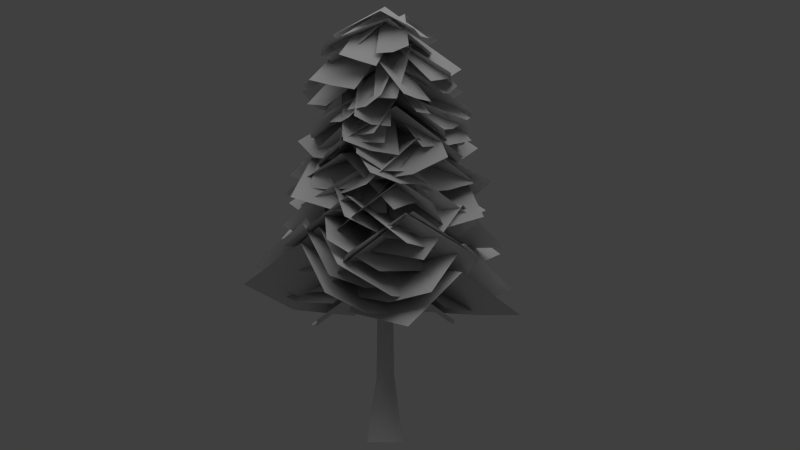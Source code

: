 # Source: fir_b.blend  (saved by Blender 2.72.0; exported with 4.5.12 LTS)
import bpy
from mathutils import Matrix  # noqa: F401  (used for matrix-valued properties, if any)

bpy.ops.wm.read_factory_settings(use_empty=True)
scene = bpy.context.scene
scene.name = 'Scene'

# ---- collections
col_collection_1 = bpy.data.collections.new('Collection 1'); scene.collection.children.link(col_collection_1)

# ---- materials (node trees are filled in below, after node groups)
mat_branch = bpy.data.materials.new('branch')
mat_branch.alpha_threshold = 0.0
mat_branch.use_transparent_shadow = False
mat_branch.diffuse_color = (0.7, 0.7, 0.7, 1.0)
mat_branch.specular_color = (0.0, 0.0, 0.0)
mat_branch.roughness = 0.5
mat_bark = bpy.data.materials.new('bark')
mat_bark.alpha_threshold = 0.0
mat_bark.use_transparent_shadow = False
mat_bark.diffuse_color = (0.7, 0.7, 0.7, 1.0)
mat_bark.specular_color = (0.0, 0.0, 0.0)
mat_bark.roughness = 0.5
mat_bark.line_color = (0.0, 0.0, 0.0, 1.0)

# ---- material node trees

# ---- world
world_world = bpy.data.worlds.new('World'); scene.world = world_world
world_world.color = (0.05088, 0.05088, 0.05088)
world_world.use_sun_shadow = False
world_world.sun_shadow_jitter_overblur = 0.0
world_world.cycles.sampling_method = 'MANUAL'
world_world.cycles.sample_map_resolution = 256

# ---- cameras
cam_camera_001 = bpy.data.cameras.new('Camera.001')
cam_camera_001.type = 'ORTHO'
cam_camera_001.clip_end = 100.0
cam_camera_001.lens = 35.0
cam_camera_001.sensor_width = 32.0
cam_camera_001.sensor_height = 18.0
cam_camera_001.ortho_scale = 35.0
cam_camera_001.display_size = 2.0
cam_camera_001.dof.focus_distance = 0.0
cam_camera_001.dof.aperture_fstop = 128.0
cam_camera = bpy.data.cameras.new('Camera')
cam_camera.type = 'ORTHO'
cam_camera.clip_end = 100.0
cam_camera.lens = 35.0
cam_camera.sensor_width = 32.0
cam_camera.sensor_height = 18.0
cam_camera.ortho_scale = 35.0
cam_camera.display_size = 2.0
cam_camera.dof.focus_distance = 0.0
cam_camera.dof.aperture_fstop = 128.0

# ---- lights
light_hemi = bpy.data.lights.new('Hemi', 'SUN')
light_hemi.transmission_factor = 0.0
light_hemi.angle = 1.571
light_hemi.energy = 1.0
light_hemi.shadow_buffer_clip_start = 0.5
light_hemi.shadow_soft_size = 1.0
light_hemi.shadow_cascade_max_distance = 1000.0
light_hemi.cycles.use_multiple_importance_sampling = False

# ---- meshes
me_fir = bpy.data.meshes.new('fir')
me_fir.from_pydata([(0.0, -0.2365, 11.69), (0.1673, -0.1673, 11.69), (0.2365, 0.0, 11.69), (0.1673, 0.1673, 11.69), (0.0, 0.2365, 11.69), (-0.1673, 0.1673, 11.69), (0.0, -2.384e-06, 17.35), (-0.2365, 0.0, 11.69), (-0.1673, -0.1673, 11.69), (0.0, -0.3098, 6.767), (0.2191, -0.2191, 6.767), (0.3098, 0.0, 6.767), (0.2191, 0.2191, 6.767), (0.0, 0.3098, 6.767), (-0.2191, 0.2191, 6.767), (-0.3098, 0.0, 6.767), (-0.2191, -0.2191, 6.767), (0.0, -0.3852, 1.296), (0.2724, -0.2724, 1.221), (0.3852, 0.0, 1.015), (0.2724, 0.2724, 1.074), (0.0, 0.3852, 1.133), (-0.2724, 0.2724, 1.278), (-0.3852, 0.0, 1.088), (-0.2724, -0.2724, 1.142), (0.0672, -0.7638, -1.671), (0.6406, -0.523, -1.671), (0.7358, 0.0056, -1.671), (0.5062, 0.6126, -1.671), (-0.0728, 0.8254, -1.671), (-0.5566, 0.5062, -1.671), (-0.775, -0.0224, -1.671), (-0.5622, -0.6686, -1.671), (0.0, 3.0, 3.68), (0.1876, 5.265e-08, 5.815), (2.483, 0.02515, 5.609), (2.282, 2.996, 3.435), (0.0, -3.0, 3.68), (2.579, -2.996, 3.498), (4.772, 0.2853, 5.698), (4.562, 3.226, 3.485), (5.151, -2.743, 3.629), (-2.688, -1.332, 3.86), (0.06746, -0.1361, 5.998), (-0.9911, 1.99, 6.14), (-3.76, 0.8595, 3.984), (2.688, 1.332, 3.86), (1.354, 3.994, 4.122), (-2.368, 3.707, 7.048), (-5.157, 2.643, 4.884), (-0.3356, 6.196, 5.242), (2.488, -1.677, 4.04), (-0.1317, -0.1954, 6.17), (-1.544, -2.09, 5.904), (0.7672, -4.134, 3.887), (-2.488, 1.677, 4.04), (-3.506, 0.07078, 3.651), (-3.573, -3.365, 5.778), (-1.669, -5.901, 3.898), (-5.094, -1.001, 3.393), (1.478, 2.611, 4.221), (0.1341, -0.07589, 6.358), (1.859, -1.097, 6.137), (3.422, 1.489, 4.025), (-1.478, -2.611, 4.221), (1.058, -4.025, 4.045), (3.566, -1.563, 7.102), (5.345, 0.9532, 5.078), (3.573, -4.775, 5.292), (-1.948, 2.281, 4.401), (-0.02114, -0.01806, 6.543), (1.586, 1.328, 6.557), (0.008565, 3.941, 4.488), (1.948, -2.281, 4.401), (3.549, -0.9025, 4.374), (3.346, 2.354, 7.059), (2.134, 5.244, 5.117), (5.308, 0.1599, 4.84), (-1.929, -2.297, 4.581), (0.04732, -0.03974, 6.723), (-1.6, 1.288, 6.725), (-4.272, -0.2787, 4.725), (1.929, 2.297, 4.581), (0.2715, 3.638, 4.588), (-2.47, 2.911, 7.768), (-5.671, 2.097, 6.131), (-0.605, 5.273, 5.639), (2.462, -1.714, 4.761), (-0.1567, -0.225, 6.886), (-1.318, -1.889, 6.596), (1.071, -3.71, 4.459), (-2.462, 1.714, 4.761), (-3.787, -0.1892, 4.45), (-2.533, -3.484, 7.023), (-0.3769, -5.629, 4.94), (-5.17, -2.02, 4.902), (-1.649, 2.506, 4.941), (0.1797, 0.1182, 7.073), (2.33, 1.375, 6.818), (0.9004, 4.126, 4.823), (1.649, -2.506, 4.941), (3.28, -1.376, 4.555), (4.793, 1.851, 6.528), (3.822, 4.885, 4.672), (5.207, -0.9288, 4.143), (-2.793, -1.095, 5.121), (0.01144, -0.02921, 7.264), (-0.7937, 1.977, 7.274), (-3.535, 0.8632, 5.074), (2.793, 1.095, 5.121), (1.737, 3.723, 5.24), (-2.072, 3.608, 7.906), (-4.746, 2.463, 5.641), (0.1387, 5.92, 6.073), (0.5862, -2.942, 5.301), (-0.06434, -0.01282, 7.443), (-1.926, -0.3532, 7.295), (-1.686, -3.388, 5.216), (-0.5862, 2.942, 5.301), (-3.238, 2.407, 5.233), (-3.401, -0.885, 8.365), (-3.528, -4.044, 6.468), (-5.432, 1.645, 6.613), (0.7599, 2.902, 5.482), (-0.1092, 0.02858, 7.622), (1.911, -0.5001, 7.701), (2.619, 2.367, 5.494), (-0.7599, -2.902, 5.482), (2.12, -3.608, 5.728), (3.828, -0.1953, 8.492), (4.392, 2.633, 6.195), (4.876, -3.314, 6.828), (-2.398, 1.803, 5.662), (-0.03959, -0.05265, 7.804), (1.011, 1.338, 7.828), (-0.9178, 3.738, 5.799), (2.398, -1.803, 5.662), (3.437, -0.3878, 5.653), (2.307, 2.325, 8.459), (0.8513, 5.192, 6.654), (4.727, 0.6286, 6.254), (-2.285, -1.944, 5.842), (-0.03365, 0.03955, 7.984), (-1.224, 1.319, 7.852), (-4.102, 0.2554, 5.808), (2.285, 1.944, 5.842), (1.047, 3.335, 5.762), (-1.679, 2.684, 8.841), (-4.983, 2.569, 7.208), (0.5738, 4.803, 6.834), (0.8567, -2.875, 6.022), (-0.2163, -0.06446, 8.153), (-2.055, -0.6126, 7.914), (-1.308, -3.52, 5.773), (-0.8567, 2.875, 6.022), (-3.121, 2.2, 5.782), (-3.814, -1.214, 8.447), (-3.388, -4.222, 6.359), (-5.296, 1.467, 6.395), (1.764, 2.427, 6.202), (0.164, -0.1192, 8.335), (1.677, -1.219, 8.125), (3.569, 1.114, 5.987), (-1.764, -2.427, 6.202), (0.06297, -3.755, 5.99), (3.155, -2.27, 8.631), (5.336, -0.1448, 6.552), (1.851, -5.029, 6.563), (-1.976, 2.257, 6.382), (0.1245, 0.1089, 8.519), (1.603, 1.386, 8.351), (-0.1877, 3.817, 6.236), (1.976, -2.257, 6.382), (3.524, -0.8969, 6.185), (3.199, 2.474, 8.693), (1.728, 5.168, 6.651), (5.196, 0.2733, 6.511), (-1.224, -2.739, 6.562), (0.2179, -0.0974, 8.692), (-1.651, 0.756, 8.922), (-3.141, -1.881, 6.82), (1.224, 2.739, 6.563), (-0.5795, 3.544, 6.761), (-3.485, 1.691, 9.119), (-5.023, -0.94, 7.045), (-2.349, 4.43, 6.927), (2.842, -0.9621, 6.743), (-0.02939, -0.08681, 8.884), (-0.7525, -1.88, 8.798), (2.036, -3.226, 6.797), (-2.842, 0.9621, 6.743), (-3.289, -0.4748, 6.521), (-1.981, -3.394, 8.709), (0.6496, -5.191, 6.853), (-4.186, -1.682, 6.301), (0.2192, 2.992, 6.923), (-0.07643, 0.0056, 9.064), (1.687, -0.05973, 9.118), (1.653, 2.839, 6.84), (-0.2192, -2.992, 6.923), (2.242, -3.124, 7.145), (3.334, 0.529, 9.45), (3.004, 3.278, 7.015), (4.572, -2.472, 7.703), (-2.279, -1.951, 7.103), (0.05155, -0.0602, 9.244), (-0.9671, 1.104, 9.257), (-3.791, -0.1477, 7.245), (2.279, 1.951, 7.103), (1.219, 3.151, 7.108), (-1.507, 2.381, 9.948), (-4.712, 1.794, 8.223), (0.6424, 4.469, 7.801), (0.7257, -2.911, 7.283), (0.1247, 0.0311, 9.422), (-1.42, -0.3358, 9.476), (-0.7827, -3.249, 7.309), (-0.7257, 2.911, 7.283), (-3.105, 2.28, 7.498), (-2.576, -1.166, 10.19), (-1.914, -4.047, 7.986), (-4.997, 1.071, 8.537), (2.972, 0.4066, 7.463), (-0.02506, 0.1832, 9.598), (0.219, -1.602, 9.744), (3.245, -1.584, 7.638), (-2.972, -0.4066, 7.463), (-2.7, -2.394, 7.637), (0.4518, -3.32, 10.25), (3.505, -3.504, 8.195), (-2.44, -4.311, 8.193), (-1.773, 2.42, 7.643), (0.1193, 0.08741, 9.781), (1.594, 1.241, 9.651), (-0.4453, 3.381, 7.448), (1.773, -2.42, 7.643), (3.453, -1.178, 7.581), (2.887, 2.6, 9.497), (0.7157, 4.536, 7.231), (4.943, 0.286, 7.494), (-0.615, -2.936, 7.824), (0.02288, -0.004795, 9.966), (-1.233, 0.245, 9.91), (-2.513, -2.536, 7.856), (0.615, 2.936, 7.824), (-1.06, 3.285, 7.831), (-2.258, 0.5617, 10.61), (-4.13, -2.055, 8.812), (-2.469, 3.709, 8.705), (1.884, 2.335, 8.004), (0.04621, -0.03728, 10.15), (1.128, -0.8752, 10.09), (2.875, 1.509, 7.888), (-1.884, -2.335, 8.004), (-0.3343, -3.559, 8.029), (2.364, -1.395, 10.39), (4.027, 0.9852, 8.121), (1.401, -4.398, 8.483), (-1.318, 2.695, 8.184), (-0.06149, -0.03008, 10.33), (1.23, 0.6029, 10.35), (0.2249, 3.449, 8.229), (1.318, -2.695, 8.184), (2.952, -1.895, 8.252), (2.413, 1.244, 10.85), (1.652, 4.213, 8.803), (4.464, -1.086, 8.865), (-2.999, -0.06269, 8.364), (0.000458, -0.02197, 10.51), (-0.01911, 1.588, 10.5), (-3.033, 2.101, 8.442), (2.999, 0.06268, 8.364), (2.953, 1.705, 8.325), (0.2736, 3.106, 10.97), (-2.704, 4.155, 9.062), (3.222, 3.262, 8.759), (2.352, -1.863, 8.544), (0.1118, 0.1411, 10.68), (-0.71, -0.927, 10.75), (0.9143, -3.605, 8.808), (-2.352, 1.863, 8.544), (-3.093, 0.8542, 8.576), (-1.78, -1.473, 11.38), (-0.8457, -4.667, 9.79), (-4.079, 0.3449, 9.141), (-0.4887, 2.96, 8.724), (-0.07966, -0.01315, 10.87), (1.034, 0.1081, 10.82), (0.8016, 3.145, 8.746), (0.4887, -2.96, 8.724), (2.569, -2.588, 8.832), (1.802, 0.528, 11.52), (1.712, 3.646, 9.55), (4.182, -1.808, 9.944), (-2.414, -1.782, 8.904), (-0.01532, 0.02076, 11.05), (-1.01, 1.157, 11.03), (-2.985, -0.9321, 8.717), (2.414, 1.782, 8.904), (1.188, 3.367, 9.055), (-2.332, 1.926, 10.97), (-3.835, -0.3708, 8.504), (-0.444, 4.534, 9.17), (1.558, -2.564, 9.085), (0.1826, 0.1109, 11.22), (-1.035, -0.6417, 11.36), (0.2927, -3.332, 9.214), (-1.558, 2.564, 9.085), (-2.934, 1.726, 9.265), (-2.194, -1.439, 11.66), (-0.9147, -4.146, 9.504), (-4.248, 0.8415, 9.614), (2.424, 1.768, 9.265), (-0.152, 0.2084, 11.39), (0.5877, -0.8503, 11.54), (3.391, 0.429, 9.518), (-2.424, -1.768, 9.265), (-1.679, -2.777, 9.364), (1.138, -1.978, 11.89), (4.142, -0.9881, 9.998), (-1.117, -3.857, 9.661), (-2.581, 1.53, 9.445), (-0.07885, -0.133, 11.58), (0.5534, 1.076, 11.67), (-2.022, 2.377, 9.379), (2.581, -1.53, 9.445), (3.573, 0.2387, 9.731), (0.6892, 2.43, 11.93), (-1.884, 3.368, 9.464), (3.95, 2.196, 10.23), (-2.279, -1.95, 9.625), (-0.005421, 0.006333, 11.77), (-0.8225, 0.9695, 11.74), (-3.383, -0.6561, 9.644), (2.279, 1.95, 9.625), (1.334, 3.051, 9.593), (-1.506, 1.962, 12.12), (-4.332, 0.6708, 10.14), (0.5295, 4.185, 9.997), (2.963, -0.4707, 9.805), (0.04379, 0.2756, 11.93), (-0.1442, -0.9066, 12.06), (2.741, -1.838, 9.96), (-2.963, 0.4707, 9.805), (-3.225, -1.207, 10.06), (-0.1632, -1.974, 12.62), (2.7, -3.086, 10.58), (-3.286, -2.748, 10.81), (-1.174, 2.761, 9.985), (-0.05184, -0.02204, 12.13), (1.324, 0.459, 12.16), (0.7518, 3.526, 10.2), (1.174, -2.761, 9.985), (2.117, -2.307, 9.856), (2.794, 0.4171, 12.29), (2.808, 3.657, 10.53), (3.161, -2.289, 9.816), (-2.71, -1.287, 10.17), (0.0106, -0.02232, 12.31), (-0.3261, 0.6288, 12.23), (-3.347, 0.0663, 10.2), (2.71, 1.287, 10.17), (2.209, 2.331, 10.17), (-0.4926, 1.172, 12.7), (-3.751, 1.273, 10.98), (1.916, 3.241, 10.83), (0.2913, -2.986, 10.35), (0.3214, 0.03135, 12.46), (-0.9772, -0.1206, 12.66), (-0.977, -3.102, 10.49), (-0.2913, 2.986, 10.35), (-1.942, 2.818, 10.65), (-2.196, -0.4585, 13.05), (-2.172, -3.402, 10.83), (-3.501, 2.439, 11.18), (1.537, 2.576, 10.53), (-0.1971, 0.1176, 12.66), (0.9004, -0.5244, 12.78), (2.71, 1.874, 10.65), (-1.537, -2.576, 10.53), (-0.1875, -3.379, 10.72), (2.001, -1.054, 13.16), (3.888, 1.288, 11.03), (1.165, -4.056, 11.19), (-1.864, 2.351, 10.71), (-0.1251, -0.09918, 12.84), (0.4878, 0.3833, 12.83), (-0.8606, 3.146, 10.8), (1.864, -2.351, 10.71), (2.905, -1.525, 10.81), (0.9616, 0.7762, 13.31), (-0.0307, 3.83, 11.5), (3.77, -0.8127, 11.53), (-2.936, -0.6153, 10.89), (0.07744, -0.3696, 13.0), (-0.1839, 0.8227, 13.2), (-3.201, 0.6604, 11.09), (2.936, 0.6153, 10.89), (2.62, 2.11, 11.19), (-0.5365, 1.923, 13.65), (-3.56, 1.844, 11.54), (2.203, 3.501, 11.75), (1.636, -2.515, 11.07), (0.2517, 0.1637, 13.19), (-0.3604, -0.3095, 13.23), (0.125, -3.448, 11.36), (-1.636, 2.515, 11.07), (-2.286, 2.042, 11.14), (-0.9389, -0.3802, 13.73), (-1.337, -3.773, 12.34), (-2.893, 1.984, 11.69), (2.523, 1.623, 11.25), (-0.05264, 0.08182, 13.39), (0.5698, -0.8787, 13.44), (3.199, 0.5726, 11.3), (-2.523, -1.623, 11.25), (-1.822, -2.712, 11.31), (1.2, -1.816, 13.63), (3.883, -0.4541, 11.5), (-1.114, -3.776, 11.53), (-3.0, 0.0437, 11.43), (-0.003703, -0.2541, 13.55), (-0.01984, 0.821, 13.67), (-2.967, 1.008, 11.46), (3.0, -0.0437, 11.43), (3.004, 1.556, 11.69), (-0.3008, 1.818, 14.0), (-3.184, 1.908, 11.71), (2.682, 3.059, 12.22), (-0.7561, -2.903, 11.61), (0.02152, -0.005608, 13.75), (-0.6832, 0.1906, 13.71), (-1.688, -2.652, 11.59), (0.7561, 2.903, 11.61), (-0.6097, 3.25, 11.65), (-1.324, 0.2263, 14.06), (-2.551, -2.58, 12.01), (-1.888, 3.379, 12.24), (2.541, -1.595, 11.79), (0.1915, 0.3051, 13.9), (-0.4283, -0.5451, 14.07), (1.681, -2.899, 12.18), (-2.541, 1.595, 11.79), (-2.903, 0.9528, 11.79), (-1.284, -1.156, 14.32), (0.5192, -3.91, 12.66), (-3.469, 0.4999, 11.86), (2.079, 2.163, 11.97), (-0.1005, 0.09661, 14.11), (0.4878, -0.468, 14.12), (2.973, 1.303, 12.05), (-2.079, -2.163, 11.97), (-1.245, -2.964, 12.04), (0.9921, -0.9917, 14.49), (3.765, 0.4927, 12.57), (-0.5093, -3.718, 12.52), (-2.99, -0.239, 12.15), (0.02451, -0.3067, 14.27), (-0.03795, 0.4831, 14.35), (-3.047, 0.6292, 12.23), (2.99, 0.239, 12.15), (2.866, 1.633, 12.4), (-0.2682, 1.146, 14.74), (-3.278, 1.37, 12.62), (2.52, 2.857, 13.03), (1.716, -2.461, 12.33), (0.1594, 0.1112, 14.46), (-0.5841, -0.3766, 14.53), (0.629, -3.207, 12.51), (-1.716, 2.461, 12.33), (-2.413, 1.963, 12.35), (-1.379, -0.7056, 14.78), (-0.5206, -3.757, 12.9), (-3.165, 1.616, 12.54), (1.14, 2.775, 12.51), (-0.1447, 0.05944, 14.64), (0.798, -0.431, 14.72), (2.646, 2.105, 12.78), (-1.14, -2.775, 12.51), (-0.5182, -2.979, 12.4), (1.515, -1.234, 14.85), (3.875, 1.023, 13.13), (-0.05826, -3.438, 12.35), (-2.25, -1.984, 12.69), (0.2305, -0.2615, 14.8), (-0.152, 0.2078, 14.85), (-2.772, -1.374, 12.79), (2.25, 1.984, 12.69), (1.366, 2.969, 12.93), (-0.5429, 0.4671, 15.23), (-3.302, -1.001, 13.28), (0.4692, 3.649, 13.67), (2.489, -1.675, 12.87), (0.1886, 0.2804, 14.98), (-0.1663, -0.2533, 15.04), (1.867, -2.599, 13.05), (-2.489, 1.675, 12.87), (-3.042, 0.8512, 13.02), (-0.4844, -0.6686, 15.42), (1.292, -3.37, 13.65), (-3.551, 0.1712, 13.55), (-1.501, 2.598, 13.05), (-0.3974, -0.2296, 15.14), (0.4415, 0.3475, 15.36), (-0.8878, 2.919, 13.08), (1.501, -2.598, 13.05), (2.708, -1.867, 13.48), (1.098, 1.138, 15.59), (-0.4153, 3.42, 13.12), (3.703, -0.8695, 13.92), (-2.224, -2.013, 13.23), (0.3053, -0.3374, 15.32), (-0.3399, 0.3367, 15.52), (-2.807, -1.362, 13.37), (2.224, 2.013, 13.23), (1.44, 2.873, 13.53), (-1.046, 0.9191, 15.8), (-3.45, -0.7979, 13.59), (0.5864, 3.63, 13.91), (2.956, -0.5098, 13.41), (0.0612, 0.3549, 15.52), (-0.1634, -0.4833, 15.67), (2.701, -1.805, 13.76), (-2.956, 0.5098, 13.41), (-3.017, -0.02764, 13.38), (-0.627, -1.225, 15.84), (2.136, -2.987, 14.15), (-3.269, -0.5005, 13.37), (1.208, 2.255, 14.04), (-0.2041, 0.1256, 15.72), (0.199, -0.0821, 15.71), (2.313, 1.544, 14.23), (-1.572, -2.555, 13.59), (-1.103, -2.812, 13.61), (0.4039, -0.3729, 15.99), (3.09, 0.6957, 14.9), (-0.8458, -3.157, 13.93), (-2.682, 1.344, 13.77), (-0.1087, -0.2169, 15.9), (0.343, 0.6096, 16.0), (-2.157, 2.379, 13.95), (2.396, -1.18, 14.2), (2.767, -0.4286, 14.24), (0.8866, 1.373, 16.16), (-1.529, 3.344, 14.19), (3.225, 0.2669, 14.33), (-0.2287, -2.991, 13.95), (0.1929, -0.01475, 16.08), (-0.1916, 0.01371, 16.06), (-1.115, -2.924, 14.03), (0.2607, 2.347, 14.78), (-0.6056, 2.413, 14.86), (-0.4821, 0.03901, 16.31), (-1.868, -2.86, 14.5), (-1.341, 2.475, 15.33), (1.864, 1.669, 14.89), (-0.1404, 0.1585, 16.26), (0.2347, -0.2652, 16.29), (2.469, 0.9857, 14.98), (-2.246, -1.989, 14.13), (-1.618, -2.698, 14.23), (0.5703, -0.6311, 16.56), (3.026, 0.3734, 15.38), (-1.04, -3.334, 14.64), (-2.508, 0.4034, 14.79), (-0.03803, -0.4928, 16.39), (0.06675, 0.2391, 16.57), (-2.437, 1.228, 15.04), (2.453, -0.06596, 15.1), (2.486, 0.4779, 15.16), (0.2807, 0.9517, 16.74), (-2.254, 2.036, 15.3), (2.612, 1.008, 15.21), (-0.11, -2.098, 15.28), (0.3539, -0.05783, 16.6), (-0.3367, 0.003969, 16.71), (-0.796, -1.948, 15.26), (0.5621, 2.669, 15.07), (-0.6198, 2.836, 15.37), (-1.005, -0.1376, 16.91), (-1.471, -2.047, 15.35), (-1.776, 2.729, 15.79), (1.716, -0.4592, 15.42), (0.02294, 0.2014, 16.8), (-0.044, -0.3572, 16.83), (1.603, -1.435, 15.53), (-2.02, 0.4209, 15.35), (-2.104, -0.3365, 15.4), (-0.1594, -0.8573, 17.07), (1.426, -2.334, 15.91), (-2.244, -1.03, 15.69), (-1.683, 1.629, 15.36), (-0.3063, -0.2844, 17.01), (0.04365, -0.04591, 17.09), (-1.169, 2.027, 15.37), (0.9731, -1.59, 15.62), (1.782, -0.8817, 15.75), (0.2556, 0.2428, 17.12), (-0.9041, 2.46, 15.79), (2.338, -0.1346, 15.67), (-0.5632, -1.921, 16.0), (0.3849, -0.124, 17.1), (0.01608, 0.01471, 17.39), (-1.315, -1.541, 16.09), (1.446, 1.586, 15.63), (0.6503, 1.983, 15.77), (-0.5682, 0.2237, 17.21), (-2.032, -1.257, 16.43), (-0.1114, 2.289, 16.15)], [], [(11, 12, 3, 2), (0, 8, 16, 9), (12, 13, 4, 3), (9, 10, 1, 0), (14, 15, 7, 5), (13, 14, 5, 4), (15, 16, 8, 7), (10, 11, 2, 1), (9, 16, 24, 17), (17, 18, 10, 9), (18, 19, 11, 10), (22, 23, 15, 14), (20, 21, 13, 12), (19, 20, 12, 11), (23, 24, 16, 15), (21, 22, 14, 13), (27, 28, 20, 19), (31, 32, 24, 23), (29, 30, 22, 21), (17, 24, 32, 25), (25, 26, 18, 17), (26, 27, 19, 18), (30, 31, 23, 22), (28, 29, 21, 20), (33, 34, 35, 36), (34, 37, 38, 35), (36, 35, 39, 40), (35, 38, 41, 39), (42, 43, 44, 45), (43, 46, 47, 44), (45, 44, 48, 49), (44, 47, 50, 48), (51, 52, 53, 54), (52, 55, 56, 53), (54, 53, 57, 58), (53, 56, 59, 57), (60, 61, 62, 63), (61, 64, 65, 62), (63, 62, 66, 67), (62, 65, 68, 66), (69, 70, 71, 72), (70, 73, 74, 71), (72, 71, 75, 76), (71, 74, 77, 75), (78, 79, 80, 81), (79, 82, 83, 80), (81, 80, 84, 85), (80, 83, 86, 84), (87, 88, 89, 90), (88, 91, 92, 89), (90, 89, 93, 94), (89, 92, 95, 93), (96, 97, 98, 99), (97, 100, 101, 98), (99, 98, 102, 103), (98, 101, 104, 102), (105, 106, 107, 108), (106, 109, 110, 107), (108, 107, 111, 112), (107, 110, 113, 111), (114, 115, 116, 117), (115, 118, 119, 116), (117, 116, 120, 121), (116, 119, 122, 120), (123, 124, 125, 126), (124, 127, 128, 125), (126, 125, 129, 130), (125, 128, 131, 129), (132, 133, 134, 135), (133, 136, 137, 134), (135, 134, 138, 139), (134, 137, 140, 138), (141, 142, 143, 144), (142, 145, 146, 143), (144, 143, 147, 148), (143, 146, 149, 147), (150, 151, 152, 153), (151, 154, 155, 152), (153, 152, 156, 157), (152, 155, 158, 156), (159, 160, 161, 162), (160, 163, 164, 161), (162, 161, 165, 166), (161, 164, 167, 165), (168, 169, 170, 171), (169, 172, 173, 170), (171, 170, 174, 175), (170, 173, 176, 174), (177, 178, 179, 180), (178, 181, 182, 179), (180, 179, 183, 184), (179, 182, 185, 183), (186, 187, 188, 189), (187, 190, 191, 188), (189, 188, 192, 193), (188, 191, 194, 192), (195, 196, 197, 198), (196, 199, 200, 197), (198, 197, 201, 202), (197, 200, 203, 201), (204, 205, 206, 207), (205, 208, 209, 206), (207, 206, 210, 211), (206, 209, 212, 210), (213, 214, 215, 216), (214, 217, 218, 215), (216, 215, 219, 220), (215, 218, 221, 219), (222, 223, 224, 225), (223, 226, 227, 224), (225, 224, 228, 229), (224, 227, 230, 228), (231, 232, 233, 234), (232, 235, 236, 233), (234, 233, 237, 238), (233, 236, 239, 237), (240, 241, 242, 243), (241, 244, 245, 242), (243, 242, 246, 247), (242, 245, 248, 246), (249, 250, 251, 252), (250, 253, 254, 251), (252, 251, 255, 256), (251, 254, 257, 255), (258, 259, 260, 261), (259, 262, 263, 260), (261, 260, 264, 265), (260, 263, 266, 264), (267, 268, 269, 270), (268, 271, 272, 269), (270, 269, 273, 274), (269, 272, 275, 273), (276, 277, 278, 279), (277, 280, 281, 278), (279, 278, 282, 283), (278, 281, 284, 282), (285, 286, 287, 288), (286, 289, 290, 287), (288, 287, 291, 292), (287, 290, 293, 291), (294, 295, 296, 297), (295, 298, 299, 296), (297, 296, 300, 301), (296, 299, 302, 300), (303, 304, 305, 306), (304, 307, 308, 305), (306, 305, 309, 310), (305, 308, 311, 309), (312, 313, 314, 315), (313, 316, 317, 314), (315, 314, 318, 319), (314, 317, 320, 318), (321, 322, 323, 324), (322, 325, 326, 323), (324, 323, 327, 328), (323, 326, 329, 327), (330, 331, 332, 333), (331, 334, 335, 332), (333, 332, 336, 337), (332, 335, 338, 336), (339, 340, 341, 342), (340, 343, 344, 341), (342, 341, 345, 346), (341, 344, 347, 345), (348, 349, 350, 351), (349, 352, 353, 350), (351, 350, 354, 355), (350, 353, 356, 354), (357, 358, 359, 360), (358, 361, 362, 359), (360, 359, 363, 364), (359, 362, 365, 363), (366, 367, 368, 369), (367, 370, 371, 368), (369, 368, 372, 373), (368, 371, 374, 372), (375, 376, 377, 378), (376, 379, 380, 377), (378, 377, 381, 382), (377, 380, 383, 381), (384, 385, 386, 387), (385, 388, 389, 386), (387, 386, 390, 391), (386, 389, 392, 390), (393, 394, 395, 396), (394, 397, 398, 395), (396, 395, 399, 400), (395, 398, 401, 399), (402, 403, 404, 405), (403, 406, 407, 404), (405, 404, 408, 409), (404, 407, 410, 408), (411, 412, 413, 414), (412, 415, 416, 413), (414, 413, 417, 418), (413, 416, 419, 417), (420, 421, 422, 423), (421, 424, 425, 422), (423, 422, 426, 427), (422, 425, 428, 426), (429, 430, 431, 432), (430, 433, 434, 431), (432, 431, 435, 436), (431, 434, 437, 435), (438, 439, 440, 441), (439, 442, 443, 440), (441, 440, 444, 445), (440, 443, 446, 444), (447, 448, 449, 450), (448, 451, 452, 449), (450, 449, 453, 454), (449, 452, 455, 453), (456, 457, 458, 459), (457, 460, 461, 458), (459, 458, 462, 463), (458, 461, 464, 462), (465, 466, 467, 468), (466, 469, 470, 467), (468, 467, 471, 472), (467, 470, 473, 471), (474, 475, 476, 477), (475, 478, 479, 476), (477, 476, 480, 481), (476, 479, 482, 480), (483, 484, 485, 486), (484, 487, 488, 485), (486, 485, 489, 490), (485, 488, 491, 489), (492, 493, 494, 495), (493, 496, 497, 494), (495, 494, 498, 499), (494, 497, 500, 498), (501, 502, 503, 504), (502, 505, 506, 503), (504, 503, 507, 508), (503, 506, 509, 507), (510, 511, 512, 513), (511, 514, 515, 512), (513, 512, 516, 517), (512, 515, 518, 516), (519, 520, 521, 522), (520, 523, 524, 521), (522, 521, 525, 526), (521, 524, 527, 525), (528, 529, 530, 531), (529, 532, 533, 530), (531, 530, 534, 535), (530, 533, 536, 534), (537, 538, 539, 540), (538, 541, 542, 539), (540, 539, 543, 544), (539, 542, 545, 543), (546, 547, 548, 549), (547, 550, 551, 548), (549, 548, 552, 553), (548, 551, 554, 552), (555, 556, 557, 558), (556, 559, 560, 557), (558, 557, 561, 562), (557, 560, 563, 561), (564, 565, 566, 567), (565, 568, 569, 566), (567, 566, 570, 571), (566, 569, 572, 570), (573, 574, 575, 576), (574, 577, 578, 575), (576, 575, 579, 580), (575, 578, 581, 579), (582, 583, 584, 585), (583, 586, 587, 584), (585, 584, 588, 589), (584, 587, 590, 588), (591, 592, 593, 594), (592, 595, 596, 593), (594, 593, 597, 598), (593, 596, 599, 597), (600, 601, 602, 603), (601, 604, 605, 602), (603, 602, 606, 607), (602, 605, 608, 606), (6, 0, 1), (6, 1, 2), (6, 2, 3), (6, 3, 4), (6, 4, 5), (6, 5, 7), (6, 7, 8), (0, 6, 8)])
me_fir.polygons.foreach_set('use_smooth', [True] * 288)
me_fir.polygons.foreach_set('material_index', [1, 1, 1, 1, 1, 1, 1, 1, 1, 1, 1, 1, 1, 1, 1, 1, 1, 1, 1, 1, 1, 1, 1, 1, 0, 0, 0, 0, 0, 0, 0, 0, 0, 0, 0, 0, 0, 0, 0, 0, 0, 0, 0, 0, 0, 0, 0, 0, 0, 0, 0, 0, 0, 0, 0, 0, 0, 0, 0, 0, 0, 0, 0, 0, 0, 0, 0, 0, 0, 0, 0, 0, 0, 0, 0, 0, 0, 0, 0, 0, 0, 0, 0, 0, 0, 0, 0, 0, 0, 0, 0, 0, 0, 0, 0, 0, 0, 0, 0, 0, 0, 0, 0, 0, 0, 0, 0, 0, 0, 0, 0, 0, 0, 0, 0, 0, 0, 0, 0, 0, 0, 0, 0, 0, 0, 0, 0, 0, 0, 0, 0, 0, 0, 0, 0, 0, 0, 0, 0, 0, 0, 0, 0, 0, 0, 0, 0, 0, 0, 0, 0, 0, 0, 0, 0, 0, 0, 0, 0, 0, 0, 0, 0, 0, 0, 0, 0, 0, 0, 0, 0, 0, 0, 0, 0, 0, 0, 0, 0, 0, 0, 0, 0, 0, 0, 0, 0, 0, 0, 0, 0, 0, 0, 0, 0, 0, 0, 0, 0, 0, 0, 0, 0, 0, 0, 0, 0, 0, 0, 0, 0, 0, 0, 0, 0, 0, 0, 0, 0, 0, 0, 0, 0, 0, 0, 0, 0, 0, 0, 0, 0, 0, 0, 0, 0, 0, 0, 0, 0, 0, 0, 0, 0, 0, 0, 0, 0, 0, 0, 0, 0, 0, 0, 0, 0, 0, 0, 0, 0, 0, 0, 0, 0, 0, 0, 0, 0, 0, 0, 0, 0, 0, 0, 0, 0, 0, 0, 0, 0, 0, 1, 1, 1, 1, 1, 1, 1, 1])
_uv = me_fir.uv_layers.new(name='UVMap')
_uv.uv.foreach_set('vector', [0.9901, 0.9953, 0.8936, 0.9953, 0.8742, 2.428, 0.9161, 2.428, 0.4721, 2.431, 0.3589, 2.431, 0.1331, 0.996, 0.2575, 0.996, 0.8936, 0.9953, 0.7672, 0.9953, 0.7732, 2.428, 0.8742, 2.428, 0.2575, 0.996, 0.3878, 0.996, 0.5852, 2.431, 0.4721, 2.431, 0.6349, 0.9953, 0.5086, 0.9893, 0.6303, 2.428, 0.6722, 2.428, 0.7672, 0.9953, 0.6349, 0.9953, 0.6722, 2.428, 0.7732, 2.428, 0.006195, 0.99, 0.1331, 0.996, 0.3589, 2.431, 0.2703, 2.437, 0.3878, 0.996, 0.5029, 0.996, 0.6321, 2.431, 0.5852, 2.431, 0.2575, 0.996, 0.1331, 0.996, 0.1299, 0.0009193, 0.2635, 0.003899, 0.2635, 0.003899, 0.4119, 0.003899, 0.3878, 0.996, 0.2575, 0.996, 0.4119, 0.003899, 0.524, 0.003899, 0.5029, 0.996, 0.3878, 0.996, 0.6326, -0.001696, 0.5168, 0.004265, 0.5086, 0.9893, 0.6349, 0.9953, 0.896, -0.001696, 0.7553, -0.001696, 0.7672, 0.9953, 0.8936, 0.9953, 0.9998, -0.001696, 0.896, -0.001696, 0.8936, 0.9953, 0.9901, 0.9953, 0.002909, 0.003899, 0.1299, 0.0009193, 0.1331, 0.996, 0.006195, 0.99, 0.7553, -0.001696, 0.6326, -0.001696, 0.6349, 0.9953, 0.7672, 0.9953, 1.206, -0.5986, 0.9895, -0.5986, 0.896, -0.001696, 0.9998, -0.001696, -0.25, -0.5952, 0.05071, -0.5952, 0.1299, 0.0009193, 0.002909, 0.003899, 0.7792, -0.6001, 0.5197, -0.5942, 0.6326, -0.001696, 0.7553, -0.001696, 0.2635, 0.003899, 0.1299, 0.0009193, 0.05071, -0.5952, 0.2635, -0.5952, 0.2635, -0.5952, 0.5343, -0.5952, 0.4119, 0.003899, 0.2635, 0.003899, 0.5343, -0.5952, 0.7709, -0.5952, 0.524, 0.003899, 0.4119, 0.003899, 0.5197, -0.5942, 0.2644, -0.5882, 0.5168, 0.004265, 0.6326, -0.001696, 0.9895, -0.5986, 0.7792, -0.6001, 0.7553, -0.001696, 0.896, -0.001696, 1.0, 0.0, 0.5, 0.0, 0.5, 0.5, 1.0, 0.5, 0.5, 0.0, 0.0, 0.0, 0.0, 0.5, 0.5, 0.5, 1.0, 0.5, 0.5, 0.5, 0.5, 1.0, 1.0, 1.0, 0.5, 0.5, 0.0, 0.5, 0.0, 1.0, 0.5, 1.0, 1.0, 0.0, 0.5, 0.0, 0.5, 0.5, 1.0, 0.5, 0.5, 0.0, 0.0, 0.0, 0.0, 0.5, 0.5, 0.5, 1.0, 0.5, 0.5, 0.5, 0.5, 1.0, 1.0, 1.0, 0.5, 0.5, 0.0, 0.5, 0.0, 1.0, 0.5, 1.0, 1.0, 0.0, 0.5, 0.0, 0.5, 0.5, 1.0, 0.5, 0.5, 0.0, 0.0, 0.0, 0.0, 0.5, 0.5, 0.5, 1.0, 0.5, 0.5, 0.5, 0.5, 1.0, 1.0, 1.0, 0.5, 0.5, 0.0, 0.5, 0.0, 1.0, 0.5, 1.0, 1.0, 0.0, 0.5, 0.0, 0.5, 0.5, 1.0, 0.5, 0.5, 0.0, 0.0, 0.0, 0.0, 0.5, 0.5, 0.5, 1.0, 0.5, 0.5, 0.5, 0.5, 1.0, 1.0, 1.0, 0.5, 0.5, 0.0, 0.5, 0.0, 1.0, 0.5, 1.0, 1.0, 0.0, 0.5, 0.0, 0.5, 0.5, 1.0, 0.5, 0.5, 0.0, 0.0, 0.0, 0.0, 0.5, 0.5, 0.5, 1.0, 0.5, 0.5, 0.5, 0.5, 1.0, 1.0, 1.0, 0.5, 0.5, 0.0, 0.5, 0.0, 1.0, 0.5, 1.0, 1.0, 0.0, 0.5, 0.0, 0.5, 0.5, 1.0, 0.5, 0.5, 0.0, 0.0, 0.0, 0.0, 0.5, 0.5, 0.5, 1.0, 0.5, 0.5, 0.5, 0.5, 1.0, 1.0, 1.0, 0.5, 0.5, 0.0, 0.5, 0.0, 1.0, 0.5, 1.0, 1.0, 0.0, 0.5, 0.0, 0.5, 0.5, 1.0, 0.5, 0.5, 0.0, 0.0, 0.0, 0.0, 0.5, 0.5, 0.5, 1.0, 0.5, 0.5, 0.5, 0.5, 1.0, 1.0, 1.0, 0.5, 0.5, 0.0, 0.5, 0.0, 1.0, 0.5, 1.0, 1.0, 0.0, 0.5, 0.0, 0.5, 0.5, 1.0, 0.5, 0.5, 0.0, 0.0, 0.0, 0.0, 0.5, 0.5, 0.5, 1.0, 0.5, 0.5, 0.5, 0.5, 1.0, 1.0, 1.0, 0.5, 0.5, 0.0, 0.5, 0.0, 1.0, 0.5, 1.0, 1.0, 0.0, 0.5, 0.0, 0.5, 0.5, 1.0, 0.5, 0.5, 0.0, 0.0, 0.0, 0.0, 0.5, 0.5, 0.5, 1.0, 0.5, 0.5, 0.5, 0.5, 1.0, 1.0, 1.0, 0.5, 0.5, 0.0, 0.5, 0.0, 1.0, 0.5, 1.0, 1.0, 0.0, 0.5, 0.0, 0.5, 0.5, 1.0, 0.5, 0.5, 0.0, 0.0, 0.0, 0.0, 0.5, 0.5, 0.5, 1.0, 0.5, 0.5, 0.5, 0.5, 1.0, 1.0, 1.0, 0.5, 0.5, 0.0, 0.5, 0.0, 1.0, 0.5, 1.0, 1.0, 0.0, 0.5, 0.0, 0.5, 0.5, 1.0, 0.5, 0.5, 0.0, 0.0, 0.0, 0.0, 0.5, 0.5, 0.5, 1.0, 0.5, 0.5, 0.5, 0.5, 1.0, 1.0, 1.0, 0.5, 0.5, 0.0, 0.5, 0.0, 1.0, 0.5, 1.0, 1.0, 0.0, 0.5, 0.0, 0.5, 0.5, 1.0, 0.5, 0.5, 0.0, 0.0, 0.0, 0.0, 0.5, 0.5, 0.5, 1.0, 0.5, 0.5, 0.5, 0.5, 1.0, 1.0, 1.0, 0.5, 0.5, 0.0, 0.5, 0.0, 1.0, 0.5, 1.0, 1.0, 0.0, 0.5, 0.0, 0.5, 0.5, 1.0, 0.5, 0.5, 0.0, 0.0, 0.0, 0.0, 0.5, 0.5, 0.5, 1.0, 0.5, 0.5, 0.5, 0.5, 1.0, 1.0, 1.0, 0.5, 0.5, 0.0, 0.5, 0.0, 1.0, 0.5, 1.0, 1.0, 0.0, 0.5, 0.0, 0.5, 0.5, 1.0, 0.5, 0.5, 0.0, 0.0, 0.0, 0.0, 0.5, 0.5, 0.5, 1.0, 0.5, 0.5, 0.5, 0.5, 1.0, 1.0, 1.0, 0.5, 0.5, 0.0, 0.5, 0.0, 1.0, 0.5, 1.0, 1.0, 0.0, 0.5, 0.0, 0.5, 0.5, 1.0, 0.5, 0.5, 0.0, 0.0, 0.0, 0.0, 0.5, 0.5, 0.5, 1.0, 0.5, 0.5, 0.5, 0.5, 1.0, 1.0, 1.0, 0.5, 0.5, 0.0, 0.5, 0.0, 1.0, 0.5, 1.0, 1.0, 0.0, 0.5, 0.0, 0.5, 0.5, 1.0, 0.5, 0.5, 0.0, 0.0, 0.0, 0.0, 0.5, 0.5, 0.5, 1.0, 0.5, 0.5, 0.5, 0.5, 1.0, 1.0, 1.0, 0.5, 0.5, 0.0, 0.5, 0.0, 1.0, 0.5, 1.0, 1.0, 0.0, 0.5, 0.0, 0.5, 0.5, 1.0, 0.5, 0.5, 0.0, 0.0, 0.0, 0.0, 0.5, 0.5, 0.5, 1.0, 0.5, 0.5, 0.5, 0.5, 1.0, 1.0, 1.0, 0.5, 0.5, 0.0, 0.5, 0.0, 1.0, 0.5, 1.0, 1.0, 0.0, 0.5, 0.0, 0.5, 0.5, 1.0, 0.5, 0.5, 0.0, 0.0, 0.0, 0.0, 0.5, 0.5, 0.5, 1.0, 0.5, 0.5, 0.5, 0.5, 1.0, 1.0, 1.0, 0.5, 0.5, 0.0, 0.5, 0.0, 1.0, 0.5, 1.0, 1.0, 0.0, 0.5, 0.0, 0.5, 0.5, 1.0, 0.5, 0.5, 0.0, 0.0, 0.0, 0.0, 0.5, 0.5, 0.5, 1.0, 0.5, 0.5, 0.5, 0.5, 1.0, 1.0, 1.0, 0.5, 0.5, 0.0, 0.5, 0.0, 1.0, 0.5, 1.0, 1.0, 0.0, 0.5, 0.0, 0.5, 0.5, 1.0, 0.5, 0.5, 0.0, 0.0, 0.0, 0.0, 0.5, 0.5, 0.5, 1.0, 0.5, 0.5, 0.5, 0.5, 1.0, 1.0, 1.0, 0.5, 0.5, 0.0, 0.5, 0.0, 1.0, 0.5, 1.0, 1.0, 0.0, 0.5, 0.0, 0.5, 0.5, 1.0, 0.5, 0.5, 0.0, 0.0, 0.0, 0.0, 0.5, 0.5, 0.5, 1.0, 0.5, 0.5, 0.5, 0.5, 1.0, 1.0, 1.0, 0.5, 0.5, 0.0, 0.5, 0.0, 1.0, 0.5, 1.0, 1.0, 0.0, 0.5, 0.0, 0.5, 0.5, 1.0, 0.5, 0.5, 0.0, 0.0, 0.0, 0.0, 0.5, 0.5, 0.5, 1.0, 0.5, 0.5, 0.5, 0.5, 1.0, 1.0, 1.0, 0.5, 0.5, 0.0, 0.5, 0.0, 1.0, 0.5, 1.0, 1.0, 0.0, 0.5, 0.0, 0.5, 0.5, 1.0, 0.5, 0.5, 0.0, 0.0, 0.0, 0.0, 0.5, 0.5, 0.5, 1.0, 0.5, 0.5, 0.5, 0.5, 1.0, 1.0, 1.0, 0.5, 0.5, 0.0, 0.5, 0.0, 1.0, 0.5, 1.0, 1.0, 0.0, 0.5, 0.0, 0.5, 0.5, 1.0, 0.5, 0.5, 0.0, 0.0, 0.0, 0.0, 0.5, 0.5, 0.5, 1.0, 0.5, 0.5, 0.5, 0.5, 1.0, 1.0, 1.0, 0.5, 0.5, 0.0, 0.5, 0.0, 1.0, 0.5, 1.0, 1.0, 0.0, 0.5, 0.0, 0.5, 0.5, 1.0, 0.5, 0.5, 0.0, 0.0, 0.0, 0.0, 0.5, 0.5, 0.5, 1.0, 0.5, 0.5, 0.5, 0.5, 1.0, 1.0, 1.0, 0.5, 0.5, 0.0, 0.5, 0.0, 1.0, 0.5, 1.0, 1.0, 0.0, 0.5, 0.0, 0.5, 0.5, 1.0, 0.5, 0.5, 0.0, 0.0, 0.0, 0.0, 0.5, 0.5, 0.5, 1.0, 0.5, 0.5, 0.5, 0.5, 1.0, 1.0, 1.0, 0.5, 0.5, 0.0, 0.5, 0.0, 1.0, 0.5, 1.0, 1.0, 0.0, 0.5, 0.0, 0.5, 0.5, 1.0, 0.5, 0.5, 0.0, 0.0, 0.0, 0.0, 0.5, 0.5, 0.5, 1.0, 0.5, 0.5, 0.5, 0.5, 1.0, 1.0, 1.0, 0.5, 0.5, 0.0, 0.5, 0.0, 1.0, 0.5, 1.0, 1.0, 0.0, 0.5, 0.0, 0.5, 0.5, 1.0, 0.5, 0.5, 0.0, 0.0, 0.0, 0.0, 0.5, 0.5, 0.5, 1.0, 0.5, 0.5, 0.5, 0.5, 1.0, 1.0, 1.0, 0.5, 0.5, 0.0, 0.5, 0.0, 1.0, 0.5, 1.0, 1.0, 0.0, 0.5, 0.0, 0.5, 0.5, 1.0, 0.5, 0.5, 0.0, 0.0, 0.0, 0.0, 0.5, 0.5, 0.5, 1.0, 0.5, 0.5, 0.5, 0.5, 1.0, 1.0, 1.0, 0.5, 0.5, 0.0, 0.5, 0.0, 1.0, 0.5, 1.0, 1.0, 0.0, 0.5, 0.0, 0.5, 0.5, 1.0, 0.5, 0.5, 0.0, 0.0, 0.0, 0.0, 0.5, 0.5, 0.5, 1.0, 0.5, 0.5, 0.5, 0.5, 1.0, 1.0, 1.0, 0.5, 0.5, 0.0, 0.5, 0.0, 1.0, 0.5, 1.0, 1.0, 0.0, 0.5, 0.0, 0.5, 0.5, 1.0, 0.5, 0.5, 0.0, 0.0, 0.0, 0.0, 0.5, 0.5, 0.5, 1.0, 0.5, 0.5, 0.5, 0.5, 1.0, 1.0, 1.0, 0.5, 0.5, 0.0, 0.5, 0.0, 1.0, 0.5, 1.0, 1.0, 0.0, 0.5, 0.0, 0.5, 0.5, 1.0, 0.5, 0.5, 0.0, 0.0, 0.0, 0.0, 0.5, 0.5, 0.5, 1.0, 0.5, 0.5, 0.5, 0.5, 1.0, 1.0, 1.0, 0.5, 0.5, 0.0, 0.5, 0.0, 1.0, 0.5, 1.0, 1.0, 0.0, 0.5, 0.0, 0.5, 0.5, 1.0, 0.5, 0.5, 0.0, 0.0, 0.0, 0.0, 0.5, 0.5, 0.5, 1.0, 0.5, 0.5, 0.5, 0.5, 1.0, 1.0, 1.0, 0.5, 0.5, 0.0, 0.5, 0.0, 1.0, 0.5, 1.0, 1.0, 0.0, 0.5, 0.0, 0.5, 0.5, 1.0, 0.5, 0.5, 0.0, 0.0, 0.0, 0.0, 0.5, 0.5, 0.5, 1.0, 0.5, 0.5, 0.5, 0.5, 1.0, 1.0, 1.0, 0.5, 0.5, 0.0, 0.5, 0.0, 1.0, 0.5, 1.0, 1.0, 0.0, 0.5, 0.0, 0.5, 0.5, 1.0, 0.5, 0.5, 0.0, 0.0, 0.0, 0.0, 0.5, 0.5, 0.5, 1.0, 0.5, 0.5, 0.5, 0.5, 1.0, 1.0, 1.0, 0.5, 0.5, 0.0, 0.5, 0.0, 1.0, 0.5, 1.0, 1.0, 0.0, 0.5, 0.0, 0.5, 0.5, 1.0, 0.5, 0.5, 0.0, 0.0, 0.0, 0.0, 0.5, 0.5, 0.5, 1.0, 0.5, 0.5, 0.5, 0.5, 1.0, 1.0, 1.0, 0.5, 0.5, 0.0, 0.5, 0.0, 1.0, 0.5, 1.0, 1.0, 0.0, 0.5, 0.0, 0.5, 0.5, 1.0, 0.5, 0.5, 0.0, 0.0, 0.0, 0.0, 0.5, 0.5, 0.5, 1.0, 0.5, 0.5, 0.5, 0.5, 1.0, 1.0, 1.0, 0.5, 0.5, 0.0, 0.5, 0.0, 1.0, 0.5, 1.0, 1.0, 0.0, 0.5, 0.0, 0.5, 0.5, 1.0, 0.5, 0.5, 0.0, 0.0, 0.0, 0.0, 0.5, 0.5, 0.5, 1.0, 0.5, 0.5, 0.5, 0.5, 1.0, 1.0, 1.0, 0.5, 0.5, 0.0, 0.5, 0.0, 1.0, 0.5, 1.0, 1.0, 0.0, 0.5, 0.0, 0.5, 0.5, 1.0, 0.5, 0.5, 0.0, 0.0, 0.0, 0.0, 0.5, 0.5, 0.5, 1.0, 0.5, 0.5, 0.5, 0.5, 1.0, 1.0, 1.0, 0.5, 0.5, 0.0, 0.5, 0.0, 1.0, 0.5, 1.0, 1.0, 0.0, 0.5, 0.0, 0.5, 0.5, 1.0, 0.5, 0.5, 0.0, 0.0, 0.0, 0.0, 0.5, 0.5, 0.5, 1.0, 0.5, 0.5, 0.5, 0.5, 1.0, 1.0, 1.0, 0.5, 0.5, 0.0, 0.5, 0.0, 1.0, 0.5, 1.0, 1.0, 0.0, 0.5, 0.0, 0.5, 0.5, 1.0, 0.5, 0.5, 0.0, 0.0, 0.0, 0.0, 0.5, 0.5, 0.5, 1.0, 0.5, 0.5, 0.5, 0.5, 1.0, 1.0, 1.0, 0.5, 0.5, 0.0, 0.5, 0.0, 1.0, 0.5, 1.0, 1.0, 0.0, 0.5, 0.0, 0.5, 0.5, 1.0, 0.5, 0.5, 0.0, 0.0, 0.0, 0.0, 0.5, 0.5, 0.5, 1.0, 0.5, 0.5, 0.5, 0.5, 1.0, 1.0, 1.0, 0.5, 0.5, 0.0, 0.5, 0.0, 1.0, 0.5, 1.0, 1.0, 0.0, 0.5, 0.0, 0.5, 0.5, 1.0, 0.5, 0.5, 0.0, 0.0, 0.0, 0.0, 0.5, 0.5, 0.5, 1.0, 0.5, 0.5, 0.5, 0.5, 1.0, 1.0, 1.0, 0.5, 0.5, 0.0, 0.5, 0.0, 1.0, 0.5, 1.0, 1.0, 0.0, 0.5, 0.0, 0.5, 0.5, 1.0, 0.5, 0.5, 0.0, 0.0, 0.0, 0.0, 0.5, 0.5, 0.5, 1.0, 0.5, 0.5, 0.5, 0.5, 1.0, 1.0, 1.0, 0.5, 0.5, 0.0, 0.5, 0.0, 1.0, 0.5, 1.0, 1.0, 0.0, 0.5, 0.0, 0.5, 0.5, 1.0, 0.5, 0.5, 0.0, 0.0, 0.0, 0.0, 0.5, 0.5, 0.5, 1.0, 0.5, 0.5, 0.5, 0.5, 1.0, 1.0, 1.0, 0.5, 0.5, 0.0, 0.5, 0.0, 1.0, 0.5, 1.0, 1.0, 0.0, 0.5, 0.0, 0.5, 0.5, 1.0, 0.5, 0.5, 0.0, 0.0, 0.0, 0.0, 0.5, 0.5, 0.5, 1.0, 0.5, 0.5, 0.5, 0.5, 1.0, 1.0, 1.0, 0.5, 0.5, 0.0, 0.5, 0.0, 1.0, 0.5, 1.0, 1.0, 0.0, 0.5, 0.0, 0.5, 0.5, 1.0, 0.5, 0.5, 0.0, 0.0, 0.0, 0.0, 0.5, 0.5, 0.5, 1.0, 0.5, 0.5, 0.5, 0.5, 1.0, 1.0, 1.0, 0.5, 0.5, 0.0, 0.5, 0.0, 1.0, 0.5, 1.0, 1.0, 0.0, 0.5, 0.0, 0.5, 0.5, 1.0, 0.5, 0.5, 0.0, 0.0, 0.0, 0.0, 0.5, 0.5, 0.5, 1.0, 0.5, 0.5, 0.5, 0.5, 1.0, 1.0, 1.0, 0.5, 0.5, 0.0, 0.5, 0.0, 1.0, 0.5, 1.0, 1.0, 0.0, 0.5, 0.0, 0.5, 0.5, 1.0, 0.5, 0.5, 0.0, 0.0, 0.0, 0.0, 0.5, 0.5, 0.5, 1.0, 0.5, 0.5, 0.5, 0.5, 1.0, 1.0, 1.0, 0.5, 0.5, 0.0, 0.5, 0.0, 1.0, 0.5, 1.0, 1.0, 0.0, 0.5, 0.0, 0.5, 0.5, 1.0, 0.5, 0.5, 0.0, 0.0, 0.0, 0.0, 0.5, 0.5, 0.5, 1.0, 0.5, 0.5, 0.5, 0.5, 1.0, 1.0, 1.0, 0.5, 0.5, 0.0, 0.5, 0.0, 1.0, 0.5, 1.0, 1.0, 0.0, 0.5, 0.0, 0.5, 0.5, 1.0, 0.5, 0.5, 0.0, 0.0, 0.0, 0.0, 0.5, 0.5, 0.5, 1.0, 0.5, 0.5, 0.5, 0.5, 1.0, 1.0, 1.0, 0.5, 0.5, 0.0, 0.5, 0.0, 1.0, 0.5, 1.0, 1.0, 0.0, 0.5, 0.0, 0.5, 0.5, 1.0, 0.5, 0.5, 0.0, 0.0, 0.0, 0.0, 0.5, 0.5, 0.5, 1.0, 0.5, 0.5, 0.5, 0.5, 1.0, 1.0, 1.0, 0.5, 0.5, 0.0, 0.5, 0.0, 1.0, 0.5, 1.0, 1.0, 0.0, 0.5, 0.0, 0.5, 0.5, 1.0, 0.5, 0.5, 0.0, 0.0, 0.0, 0.0, 0.5, 0.5, 0.5, 1.0, 0.5, 0.5, 0.5, 0.5, 1.0, 1.0, 1.0, 0.5, 0.5, 0.0, 0.5, 0.0, 1.0, 0.5, 1.0, 1.0, 0.0, 0.5, 0.0, 0.5, 0.5, 1.0, 0.5, 0.5, 0.0, 0.0, 0.0, 0.0, 0.5, 0.5, 0.5, 1.0, 0.5, 0.5, 0.5, 0.5, 1.0, 1.0, 1.0, 0.5, 0.5, 0.0, 0.5, 0.0, 1.0, 0.5, 1.0, 1.0, 0.0, 0.5, 0.0, 0.5, 0.5, 1.0, 0.5, 0.5, 0.0, 0.0, 0.0, 0.0, 0.5, 0.5, 0.5, 1.0, 0.5, 0.5, 0.5, 0.5, 1.0, 1.0, 1.0, 0.5, 0.5, 0.0, 0.5, 0.0, 1.0, 0.5, 1.0, 1.0, 0.0, 0.5, 0.0, 0.5, 0.5, 1.0, 0.5, 0.5, 0.0, 0.0, 0.0, 0.0, 0.5, 0.5, 0.5, 1.0, 0.5, 0.5, 0.5, 0.5, 1.0, 1.0, 1.0, 0.5, 0.5, 0.0, 0.5, 0.0, 1.0, 0.5, 1.0, 1.0, 0.0, 0.5, 0.0, 0.5, 0.5, 1.0, 0.5, 0.5, 0.0, 0.0, 0.0, 0.0, 0.5, 0.5, 0.5, 1.0, 0.5, 0.5, 0.5, 0.5, 1.0, 1.0, 1.0, 0.5, 0.5, 0.0, 0.5, 0.0, 1.0, 0.5, 1.0, 1.0, 0.0, 0.5, 0.0, 0.5, 0.5, 1.0, 0.5, 0.5, 0.0, 0.0, 0.0, 0.0, 0.5, 0.5, 0.5, 1.0, 0.5, 0.5, 0.5, 0.5, 1.0, 1.0, 1.0, 0.5, 0.5, 0.0, 0.5, 0.0, 1.0, 0.5, 1.0, 1.0, 0.0, 0.5, 0.0, 0.5, 0.5, 1.0, 0.5, 0.5, 0.0, 0.0, 0.0, 0.0, 0.5, 0.5, 0.5, 1.0, 0.5, 0.5, 0.5, 0.5, 1.0, 1.0, 1.0, 0.5, 0.5, 0.0, 0.5, 0.0, 1.0, 0.5, 1.0, 1.0, 0.0, 0.5, 0.0, 0.5, 0.5, 1.0, 0.5, 0.5, 0.0, 0.0, 0.0, 0.0, 0.5, 0.5, 0.5, 1.0, 0.5, 0.5, 0.5, 0.5, 1.0, 1.0, 1.0, 0.5, 0.5, 0.0, 0.5, 0.0, 1.0, 0.5, 1.0, 1.0, 0.0, 0.5, 0.0, 0.5, 0.5, 1.0, 0.5, 0.5, 0.0, 0.0, 0.0, 0.0, 0.5, 0.5, 0.5, 1.0, 0.5, 0.5, 0.5, 0.5, 1.0, 1.0, 1.0, 0.5, 0.5, 0.0, 0.5, 0.0, 1.0, 0.5, 1.0, 1.0, 0.0, 0.5, 0.0, 0.5, 0.5, 1.0, 0.5, 0.5, 0.0, 0.0, 0.0, 0.0, 0.5, 0.5, 0.5, 1.0, 0.5, 0.5, 0.5, 0.5, 1.0, 1.0, 1.0, 0.5, 0.5, 0.0, 0.5, 0.0, 1.0, 0.5, 1.0, 1.0, 0.0, 0.5, 0.0, 0.5, 0.5, 1.0, 0.5, 0.5, 0.0, 0.0, 0.0, 0.0, 0.5, 0.5, 0.5, 1.0, 0.5, 0.5, 0.5, 0.5, 1.0, 1.0, 1.0, 0.5, 0.5, 0.0, 0.5, 0.0, 1.0, 0.5, 1.0, 1.0, 0.0, 0.5, 0.0, 0.5, 0.5, 1.0, 0.5, 0.5, 0.0, 0.0, 0.0, 0.0, 0.5, 0.5, 0.5, 1.0, 0.5, 0.5, 0.5, 0.5, 1.0, 1.0, 1.0, 0.5, 0.5, 0.0, 0.5, 0.0, 1.0, 0.5, 1.0, 0.7825, 3.665, 0.8138, 2.428, 0.8742, 2.428, 0.7825, 3.665, 0.8742, 2.428, 1.029, 2.431, 0.7825, 3.665, 1.029, 2.431, 0.9555, 2.431, 0.7825, 3.665, 0.9555, 2.431, 0.7732, 2.428, 0.7825, 3.665, 0.7732, 2.428, 0.7003, 2.428, 0.7825, 3.665, 0.7003, 2.428, 0.546, 2.428, 0.7825, 3.665, 0.546, 2.428, 0.6253, 2.428, 0.8138, 2.428, 0.7825, 3.665, 0.6253, 2.428])
_ca = me_fir.color_attributes.new('Col', 'BYTE_COLOR', 'CORNER')
_ca.data.foreach_set('color', [0.0, 0.0, 0.0, 1.0, 0.0, 0.0, 0.0, 1.0, 0.0, 0.0, 0.0, 1.0, 0.0, 0.0, 0.0, 1.0, 0.0, 0.0, 0.0, 1.0, 0.0, 0.0, 0.0, 1.0, 0.0, 0.0, 0.0, 1.0, 0.0, 0.0, 0.0, 1.0, 0.0, 0.0, 0.0, 1.0, 0.0, 0.0, 0.0, 1.0, 0.0, 0.0, 0.0, 1.0, 0.0, 0.0, 0.0, 1.0, 0.0, 0.0, 0.0, 1.0, 0.0, 0.0, 0.0, 1.0, 0.0, 0.0, 0.0, 1.0, 0.0, 0.0, 0.0, 1.0, 0.0, 0.0, 0.0, 1.0, 0.0, 0.0, 0.0, 1.0, 0.0, 0.0, 0.0, 1.0, 0.0, 0.0, 0.0, 1.0, 0.0, 0.0, 0.0, 1.0, 0.0, 0.0, 0.0, 1.0, 0.0, 0.0, 0.0, 1.0, 0.0, 0.0, 0.0, 1.0, 0.0, 0.0, 0.0, 1.0, 0.0, 0.0, 0.0, 1.0, 0.0, 0.0, 0.0, 1.0, 0.0, 0.0, 0.0, 1.0, 0.0, 0.0, 0.0, 1.0, 0.0, 0.0, 0.0, 1.0, 0.0, 0.0, 0.0, 1.0, 0.0, 0.0, 0.0, 1.0, 0.0, 0.0, 0.0, 1.0, 0.0, 0.0, 0.0, 1.0, 0.0, 0.0, 0.0, 1.0, 0.0, 0.0, 0.0, 1.0, 0.0, 0.0, 0.0, 1.0, 0.0, 0.0, 0.0, 1.0, 0.0, 0.0, 0.0, 1.0, 0.0, 0.0, 0.0, 1.0, 0.0, 0.0, 0.0, 1.0, 0.0, 0.0, 0.0, 1.0, 0.0, 0.0, 0.0, 1.0, 0.0, 0.0, 0.0, 1.0, 0.0, 0.0, 0.0, 1.0, 0.0, 0.0, 0.0, 1.0, 0.0, 0.0, 0.0, 1.0, 0.0, 0.0, 0.0, 1.0, 0.0, 0.0, 0.0, 1.0, 0.0, 0.0, 0.0, 1.0, 0.0, 0.0, 0.0, 1.0, 0.0, 0.0, 0.0, 1.0, 0.0, 0.0, 0.0, 1.0, 0.0, 0.0, 0.0, 1.0, 0.0, 0.0, 0.0, 1.0, 0.0, 0.0, 0.0, 1.0, 0.0, 0.0, 0.0, 1.0, 0.0, 0.0, 0.0, 1.0, 0.0, 0.0, 0.0, 1.0, 0.0, 0.0, 0.0, 1.0, 0.0, 0.0, 0.0, 1.0, 0.0, 0.0, 0.0, 1.0, 0.0, 0.0, 0.0, 1.0, 0.0, 0.0, 0.0, 1.0, 0.0, 0.0, 0.0, 1.0, 0.0, 0.0, 0.0, 1.0, 0.0, 0.0, 0.0, 1.0, 0.0, 0.0, 0.0, 1.0, 0.0, 0.0, 0.0, 1.0, 0.0, 0.0, 0.0, 1.0, 0.0, 0.0, 0.0, 1.0, 0.0, 0.0, 0.0, 1.0, 0.0, 0.0, 0.0, 1.0, 0.0, 0.0, 0.0, 1.0, 0.0, 0.0, 0.0, 1.0, 0.0, 0.0, 0.0, 1.0, 0.0, 0.0, 0.0, 1.0, 0.0, 0.0, 0.0, 1.0, 0.0, 0.0, 0.0, 1.0, 0.0, 0.0, 0.0, 1.0, 0.0, 0.0, 0.0, 1.0, 0.0, 0.0, 0.0, 1.0, 0.0, 0.0, 0.0, 1.0, 0.0, 0.0, 0.0, 1.0, 0.0, 0.0, 0.0, 1.0, 0.0, 0.0, 0.0, 1.0, 0.0, 0.0, 0.0, 1.0, 0.0, 0.0, 0.0, 1.0, 0.0, 0.0, 0.0, 1.0, 0.0, 0.0, 0.0, 1.0, 0.0, 0.0, 0.0, 1.0, 0.0, 0.0, 0.0, 1.0, 0.0, 0.0, 0.0, 1.0, 0.0, 0.0, 0.0, 1.0, 0.0, 0.0, 0.0, 1.0, 0.0, 0.0, 0.0, 1.0, 0.402, 1.0, 1.0, 1.0, 0.0, 1.0, 1.0, 1.0, 0.552, 1.0, 1.0, 1.0, 1.0, 0.521, 1.0, 1.0, 0.0, 1.0, 1.0, 1.0, 1.0, 1.0, 1.0, 1.0, 1.0, 0.4179, 1.0, 1.0, 0.01764, 0.8632, 1.0, 1.0, 1.0, 0.521, 1.0, 1.0, 1.0, 1.0, 1.0, 1.0, 1.0, 1.0, 1.0, 1.0, 1.0, 0.001518, 1.0, 1.0, 0.7529, 1.0, 1.0, 1.0, 1.0, 0.4179, 1.0, 1.0, 1.0, 1.0, 1.0, 1.0, 1.0, 0.02732, 1.0, 1.0, 0.5457, 0.05781, 1.0, 1.0, 0.0, 1.0, 1.0, 1.0, 0.0, 0.0, 1.0, 1.0, 1.0, 0.9047, 1.0, 1.0, 0.0, 1.0, 1.0, 1.0, 0.0, 1.0, 1.0, 1.0, 1.0, 1.0, 1.0, 1.0, 0.0, 0.0, 1.0, 1.0, 1.0, 0.9047, 1.0, 1.0, 1.0, 0.0, 1.0, 1.0, 1.0, 0.003035, 1.0, 1.0, 1.0, 0.04971, 1.0, 1.0, 1.0, 0.0, 1.0, 1.0, 1.0, 1.0, 1.0, 1.0, 1.0, 1.0, 1.0, 1.0, 1.0, 0.003035, 1.0, 1.0, 1.0, 1.0, 1.0, 1.0, 0.0, 0.3864, 1.0, 1.0, 0.3564, 0.05448, 1.0, 1.0, 1.0, 1.0, 1.0, 1.0, 0.0, 1.0, 1.0, 1.0, 0.1095, 0.5583, 1.0, 1.0, 1.0, 0.0, 1.0, 1.0, 0.305, 1.0, 1.0, 1.0, 1.0, 0.1301, 1.0, 1.0, 0.6308, 0.004391, 1.0, 1.0, 1.0, 0.0, 1.0, 1.0, 1.0, 1.0, 1.0, 1.0, 0.6308, 1.0, 1.0, 1.0, 1.0, 0.5776, 1.0, 1.0, 1.0, 1.0, 1.0, 1.0, 1.0, 0.0003035, 1.0, 1.0, 0.1714, 1.0, 1.0, 1.0, 0.0, 1.0, 1.0, 1.0, 0.001214, 0.0382, 1.0, 1.0, 1.0, 1.0, 1.0, 1.0, 0.0, 1.0, 1.0, 1.0, 1.0, 0.1095, 1.0, 1.0, 1.0, 0.1779, 1.0, 1.0, 0.0, 0.04519, 1.0, 1.0, 1.0, 0.02315, 1.0, 1.0, 0.0, 0.0382, 1.0, 1.0, 1.0, 0.0, 1.0, 1.0, 1.0, 0.0331, 1.0, 1.0, 0.0, 0.04519, 1.0, 1.0, 1.0, 0.1779, 1.0, 1.0, 1.0, 0.03071, 1.0, 1.0, 1.0, 0.0, 1.0, 1.0, 0.3864, 0.001214, 1.0, 1.0, 0.0, 0.6172, 1.0, 1.0, 0.0, 1.0, 1.0, 1.0, 1.0, 1.0, 1.0, 1.0, 0.0, 1.0, 1.0, 1.0, 1.0, 0.2051, 1.0, 1.0, 1.0, 0.03955, 1.0, 1.0, 0.0, 1.0, 1.0, 1.0, 1.0, 1.0, 1.0, 1.0, 0.007499, 0.06125, 1.0, 1.0, 1.0, 1.0, 1.0, 1.0, 1.0, 0.09759, 1.0, 1.0, 0.01033, 0.02519, 1.0, 1.0, 1.0, 0.03955, 1.0, 1.0, 1.0, 0.0, 1.0, 1.0, 1.0, 0.0, 1.0, 1.0, 1.0, 0.9047, 1.0, 1.0, 0.0, 1.0, 1.0, 1.0, 0.0, 0.0006071, 1.0, 1.0, 1.0, 0.09084, 1.0, 1.0, 0.0, 0.3325, 1.0, 1.0, 0.0006071, 0.03434, 1.0, 1.0, 1.0, 0.0, 1.0, 1.0, 0.0, 0.0, 1.0, 1.0, 1.0, 0.04817, 1.0, 1.0, 0.7835, 0.0, 1.0, 1.0, 1.0, 0.02122, 1.0, 1.0, 1.0, 0.2384, 1.0, 1.0, 0.03071, 0.0, 1.0, 1.0, 1.0, 1.0, 1.0, 1.0, 1.0, 1.0, 1.0, 1.0, 1.0, 0.3712, 1.0, 1.0, 1.0, 0.1779, 1.0, 1.0, 0.0, 0.3564, 1.0, 1.0, 0.02217, 0.1714, 1.0, 1.0, 1.0, 0.2747, 1.0, 1.0, 0.0, 0.2016, 1.0, 1.0, 0.2874, 0.7454, 1.0, 1.0, 1.0, 0.005605, 1.0, 1.0, 0.002428, 0.01229, 1.0, 1.0, 1.0, 0.2747, 1.0, 1.0, 0.02519, 0.1912, 1.0, 1.0, 1.0, 0.001518, 1.0, 1.0, 1.0, 1.0, 1.0, 1.0, 0.9047, 0.3185, 1.0, 1.0, 1.0, 0.4564, 1.0, 1.0, 1.0, 0.3419, 1.0, 1.0, 1.0, 1.0, 1.0, 1.0, 0.4969, 0.0, 1.0, 1.0, 0.0, 0.003347, 1.0, 1.0, 1.0, 0.7454, 1.0, 1.0, 1.0, 1.0, 1.0, 1.0, 0.0, 0.3968, 1.0, 1.0, 1.0, 0.1274, 1.0, 1.0, 1.0, 0.162, 1.0, 1.0, 0.0, 0.002428, 1.0, 1.0, 1.0, 1.0, 1.0, 1.0, 1.0, 0.3864, 1.0, 1.0, 1.0, 0.07227, 1.0, 1.0, 1.0, 0.0, 1.0, 1.0, 0.2789, 0.002125, 1.0, 1.0, 1.0, 0.162, 1.0, 1.0, 1.0, 0.0, 1.0, 1.0, 1.0, 0.0006071, 1.0, 1.0, 0.15, 1.0, 1.0, 1.0, 0.0, 0.0, 1.0, 1.0, 0.0, 0.0, 1.0, 1.0, 0.001518, 1.0, 1.0, 1.0, 0.0, 0.08866, 1.0, 1.0, 0.2918, 1.0, 1.0, 1.0, 1.0, 1.0, 1.0, 1.0, 0.0, 0.006512, 1.0, 1.0, 1.0, 1.0, 1.0, 1.0, 0.016, 0.2307, 1.0, 1.0, 1.0, 0.06125, 1.0, 1.0, 1.0, 1.0, 1.0, 1.0, 1.0, 0.0331, 1.0, 1.0, 1.0, 1.0, 1.0, 1.0, 1.0, 1.0, 1.0, 1.0, 1.0, 0.06125, 1.0, 1.0, 0.3095, 0.1946, 1.0, 1.0, 0.0, 0.003347, 1.0, 1.0, 0.0, 0.162, 1.0, 1.0, 0.5271, 0.162, 1.0, 1.0, 0.0, 0.0, 1.0, 1.0, 0.0382, 0.006049, 1.0, 1.0, 1.0, 1.0, 1.0, 1.0, 0.0003035, 0.0, 1.0, 1.0, 1.0, 0.4735, 1.0, 1.0, 0.009721, 0.1441, 1.0, 1.0, 1.0, 1.0, 1.0, 1.0, 1.0, 0.003035, 1.0, 1.0, 0.01161, 0.107, 1.0, 1.0, 1.0, 1.0, 1.0, 1.0, 1.0, 0.5583, 1.0, 1.0, 1.0, 1.0, 1.0, 1.0, 0.159, 1.0, 1.0, 1.0, 0.0, 0.0003035, 1.0, 1.0, 0.0, 0.004391, 1.0, 1.0, 0.1022, 1.0, 1.0, 1.0, 0.0, 1.0, 1.0, 1.0, 1.0, 1.0, 1.0, 1.0, 1.0, 0.7991, 1.0, 1.0, 0.0, 1.0, 1.0, 1.0, 1.0, 1.0, 1.0, 1.0, 0.09306, 1.0, 1.0, 1.0, 1.0, 1.0, 1.0, 1.0, 1.0, 0.01521, 1.0, 1.0, 0.001214, 1.0, 1.0, 1.0, 1.0, 0.5647, 1.0, 1.0, 1.0, 0.0, 1.0, 1.0, 1.0, 1.0, 1.0, 1.0, 0.5029, 0.01229, 1.0, 1.0, 0.0, 0.08228, 1.0, 1.0, 0.0, 0.009134, 1.0, 1.0, 1.0, 0.001821, 1.0, 1.0, 0.0, 0.3372, 1.0, 1.0, 0.9301, 0.003035, 1.0, 1.0, 1.0, 0.016, 1.0, 1.0, 0.0, 0.9047, 1.0, 1.0, 1.0, 0.001821, 1.0, 1.0, 0.0, 0.8714, 1.0, 1.0, 1.0, 0.6445, 1.0, 1.0, 1.0, 1.0, 1.0, 1.0, 0.0, 0.0, 1.0, 1.0, 1.0, 0.0009106, 1.0, 1.0, 1.0, 0.2582, 1.0, 1.0, 1.0, 0.0, 1.0, 1.0, 0.3372, 0.0, 1.0, 1.0, 0.0, 0.0, 0.07036, 1.0, 0.0, 0.0, 1.0, 1.0, 0.4678, 0.0, 1.0, 1.0, 0.0, 0.07227, 1.0, 1.0, 1.0, 0.001214, 1.0, 1.0, 1.0, 0.0, 1.0, 1.0, 0.0, 0.0, 1.0, 1.0, 1.0, 0.7011, 1.0, 1.0, 0.0, 0.6795, 1.0, 1.0, 1.0, 1.0, 1.0, 1.0, 1.0, 0.3467, 1.0, 1.0, 0.0, 0.03955, 1.0, 1.0, 1.0, 1.0, 1.0, 1.0, 1.0, 1.0, 1.0, 1.0, 1.0, 1.0, 1.0, 1.0, 0.4564, 1.0, 1.0, 1.0, 0.0, 1.0, 1.0, 1.0, 0.0, 0.3005, 1.0, 1.0, 0.7682, 0.807, 1.0, 1.0, 0.0, 0.0, 0.04667, 1.0, 1.0, 0.0, 1.0, 1.0, 0.3185, 0.2232, 1.0, 1.0, 0.0, 0.1144, 1.0, 1.0, 1.0, 1.0, 1.0, 1.0, 0.2831, 1.0, 1.0, 1.0, 1.0, 1.0, 1.0, 1.0, 1.0, 0.002428, 1.0, 1.0, 0.4508, 1.0, 1.0, 1.0, 1.0, 0.2232, 1.0, 1.0, 1.0, 0.4233, 1.0, 1.0, 1.0, 1.0, 1.0, 1.0, 0.02624, 0.006049, 1.0, 1.0, 0.0, 0.3278, 1.0, 1.0, 0.004025, 1.0, 1.0, 1.0, 0.4072, 0.1529, 1.0, 1.0, 0.0, 1.0, 1.0, 1.0, 1.0, 0.006049, 1.0, 1.0, 1.0, 0.1946, 1.0, 1.0, 0.003347, 1.0, 1.0, 1.0, 1.0, 0.1529, 1.0, 1.0, 0.0, 1.0, 1.0, 1.0, 1.0, 1.0, 1.0, 1.0, 1.0, 0.06301, 1.0, 1.0, 0.003347, 1.0, 1.0, 1.0, 1.0, 1.0, 1.0, 1.0, 1.0, 1.0, 1.0, 1.0, 1.0, 1.0, 1.0, 1.0, 0.9911, 0.0, 1.0, 1.0, 0.0, 0.03689, 1.0, 1.0, 0.0, 0.02029, 1.0, 1.0, 1.0, 0.09759, 1.0, 1.0, 0.0, 0.3325, 1.0, 1.0, 0.0003035, 0.0, 1.0, 1.0, 1.0, 0.001214, 1.0, 1.0, 0.0356, 1.0, 1.0, 1.0, 1.0, 0.09759, 1.0, 1.0, 0.7529, 0.402, 1.0, 1.0, 1.0, 0.5395, 1.0, 1.0, 1.0, 1.0, 1.0, 1.0, 0.9047, 0.2307, 1.0, 1.0, 1.0, 0.2502, 1.0, 1.0, 1.0, 1.0, 1.0, 1.0, 1.0, 1.0, 1.0, 1.0, 0.003677, 0.2195, 1.0, 1.0, 0.0, 1.0, 1.0, 1.0, 0.0, 0.8228, 1.0, 1.0, 1.0, 0.0, 1.0, 1.0, 0.0, 1.0, 0.9387, 1.0, 0.6654, 0.3278, 1.0, 1.0, 1.0, 0.006049, 1.0, 1.0, 0.0, 1.0, 1.0, 1.0, 1.0, 0.7011, 1.0, 1.0, 0.0, 1.0, 1.0, 1.0, 1.0, 1.0, 1.0, 1.0, 1.0, 0.1878, 1.0, 1.0, 0.0, 1.0, 1.0, 1.0, 1.0, 0.5711, 1.0, 1.0, 1.0, 0.002428, 1.0, 1.0, 1.0, 1.0, 1.0, 1.0, 0.5841, 0.01521, 1.0, 1.0, 0.0, 1.0, 1.0, 1.0, 0.0, 1.0, 1.0, 1.0, 1.0, 0.09306, 1.0, 1.0, 0.0, 0.7529, 0.0382, 1.0, 0.1248, 0.0, 1.0, 1.0, 1.0, 0.002428, 1.0, 1.0, 0.1356, 0.05448, 1.0, 1.0, 1.0, 0.09306, 1.0, 1.0, 1.0, 1.0, 1.0, 1.0, 1.0, 0.402, 1.0, 1.0, 1.0, 0.3325, 1.0, 1.0, 1.0, 1.0, 1.0, 1.0, 1.0, 0.7379, 1.0, 1.0, 1.0, 0.08866, 1.0, 1.0, 1.0, 1.0, 1.0, 1.0, 0.3095, 0.0, 1.0, 1.0, 0.0, 0.0, 1.0, 1.0, 0.0, 0.0, 1.0, 1.0, 0.3005, 0.0, 1.0, 1.0, 0.0, 1.0, 1.0, 1.0, 0.02624, 1.0, 1.0, 1.0, 1.0, 0.004025, 1.0, 1.0, 0.0, 1.0, 1.0, 1.0, 1.0, 1.0, 1.0, 1.0, 0.1559, 0.2016, 1.0, 1.0, 1.0, 0.117, 1.0, 1.0, 1.0, 1.0, 1.0, 1.0, 0.1559, 0.7605, 1.0, 1.0, 1.0, 0.004025, 1.0, 1.0, 1.0, 1.0, 1.0, 1.0, 1.0, 0.1195, 1.0, 1.0, 1.0, 0.8148, 1.0, 1.0, 0.0, 0.02956, 1.0, 1.0, 0.0, 0.01681, 1.0, 1.0, 1.0, 0.8469, 1.0, 1.0, 0.0, 0.01096, 1.0, 1.0, 0.0, 0.0, 1.0, 1.0, 1.0, 0.0, 1.0, 1.0, 0.0, 0.0, 1.0, 1.0, 1.0, 0.8469, 1.0, 1.0, 0.0, 1.0, 1.0, 1.0, 0.1812, 1.0, 1.0, 1.0, 1.0, 1.0, 1.0, 1.0, 0.0, 1.0, 1.0, 1.0, 1.0, 0.8148, 1.0, 1.0, 1.0, 1.0, 1.0, 1.0, 1.0, 1.0, 1.0, 1.0, 1.0, 1.0, 1.0, 1.0, 0.0, 0.8388, 1.0, 1.0, 0.0, 0.491, 1.0, 1.0, 0.1356, 1.0, 1.0, 1.0, 0.0, 1.0, 1.0, 1.0, 1.0, 0.1529, 1.0, 1.0, 1.0, 0.08022, 1.0, 1.0, 0.0, 1.0, 1.0, 1.0, 1.0, 1.0, 1.0, 1.0, 0.0, 1.0, 1.0, 1.0, 1.0, 1.0, 1.0, 1.0, 1.0, 0.1912, 1.0, 1.0, 0.0, 1.0, 1.0, 1.0, 1.0, 0.2016, 1.0, 1.0, 1.0, 1.0, 1.0, 1.0, 1.0, 0.9911, 1.0, 1.0, 0.07819, 0.4851, 1.0, 1.0, 0.0, 0.004777, 1.0, 1.0, 0.0, 1.0, 1.0, 1.0, 0.0, 0.0009106, 1.0, 1.0, 0.0, 0.03071, 1.0, 1.0, 0.01096, 0.002125, 1.0, 1.0, 1.0, 0.04092, 1.0, 1.0, 0.0006071, 0.02315, 1.0, 1.0, 1.0, 0.8963, 1.0, 1.0, 0.0, 1.0, 1.0, 1.0, 1.0, 1.0, 1.0, 1.0, 1.0, 1.0, 1.0, 1.0, 0.0, 0.3278, 1.0, 1.0, 1.0, 1.0, 1.0, 1.0, 1.0, 0.305, 1.0, 1.0, 1.0, 0.06663, 1.0, 1.0, 1.0, 0.002428, 1.0, 1.0, 0.0, 1.0, 1.0, 1.0, 0.0, 0.005182, 1.0, 1.0, 1.0, 0.3864, 1.0, 1.0, 0.0, 0.01298, 1.0, 1.0, 0.0, 1.0, 1.0, 1.0, 0.006049, 0.1221, 1.0, 1.0, 0.02416, 0.0, 1.0, 1.0, 1.0, 0.3864, 1.0, 1.0, 0.7379, 1.0, 1.0, 1.0, 1.0, 0.1845, 1.0, 1.0, 1.0, 1.0, 1.0, 1.0, 1.0, 0.1248, 1.0, 1.0, 1.0, 1.0, 1.0, 1.0, 1.0, 1.0, 1.0, 1.0, 1.0, 0.1845, 1.0, 1.0, 1.0, 1.0, 1.0, 1.0, 0.0, 0.314, 0.3372, 1.0, 0.0, 0.7529, 0.7454, 1.0, 1.0, 0.1274, 1.0, 1.0, 0.0, 1.0, 0.5906, 1.0, 0.5333, 0.5395, 1.0, 1.0, 1.0, 0.2789, 1.0, 1.0, 0.0, 0.4851, 1.0, 1.0, 1.0, 1.0, 1.0, 1.0, 0.0, 1.0, 1.0, 1.0, 0.8796, 0.09306, 1.0, 1.0, 1.0, 0.001518, 1.0, 1.0, 0.0, 0.8228, 1.0, 1.0, 1.0, 1.0, 1.0, 1.0, 1.0, 1.0, 1.0, 1.0, 1.0, 0.04231, 1.0, 1.0, 0.8388, 0.0, 1.0, 1.0, 0.0, 0.02843, 1.0, 1.0, 0.0, 0.6867, 1.0, 1.0, 1.0, 0.0, 1.0, 1.0, 0.0, 0.402, 1.0, 1.0, 1.0, 0.3005, 1.0, 1.0, 1.0, 1.0, 1.0, 1.0, 0.0, 1.0, 1.0, 1.0, 1.0, 1.0, 1.0, 1.0, 0.0, 0.6939, 1.0, 1.0, 0.003347, 0.4621, 1.0, 1.0, 1.0, 1.0, 1.0, 1.0, 0.0, 1.0, 1.0, 1.0, 1.0, 1.0, 1.0, 1.0, 1.0, 1.0, 1.0, 1.0, 1.0, 0.4621, 1.0, 1.0, 1.0, 0.04092, 1.0, 1.0, 0.0, 0.0999, 1.0, 1.0, 0.0, 1.0, 1.0, 1.0, 1.0, 0.8714, 1.0, 1.0, 0.0, 0.0, 1.0, 1.0, 1.0, 1.0, 1.0, 1.0, 1.0, 1.0, 1.0, 1.0, 0.0, 0.3515, 1.0, 1.0, 1.0, 0.8714, 1.0, 1.0, 0.0, 1.0, 1.0, 1.0, 1.0, 1.0, 1.0, 1.0, 1.0, 0.6867, 1.0, 1.0, 0.0, 0.001214, 1.0, 1.0, 1.0, 1.0, 1.0, 1.0, 1.0, 1.0, 1.0, 1.0, 1.0, 0.0003035, 1.0, 1.0, 0.001214, 1.0, 1.0, 1.0, 0.0, 0.0137, 1.0, 1.0, 0.0, 0.0185, 1.0, 1.0, 0.0137, 1.0, 1.0, 1.0, 0.0, 0.01938, 1.0, 1.0, 1.0, 0.7454, 1.0, 1.0, 1.0, 0.0, 1.0, 1.0, 0.0, 0.0, 1.0, 1.0, 1.0, 1.0, 1.0, 1.0, 0.159, 0.3712, 1.0, 1.0, 1.0, 0.9047, 1.0, 1.0, 1.0, 1.0, 1.0, 1.0, 0.0, 0.3712, 1.0, 1.0, 1.0, 1.0, 1.0, 1.0, 1.0, 1.0, 1.0, 1.0, 1.0, 0.9047, 1.0, 1.0, 1.0, 1.0, 1.0, 1.0, 0.0, 0.08438, 1.0, 1.0, 0.0, 0.3864, 1.0, 1.0, 1.0, 1.0, 1.0, 1.0, 0.0, 0.001821, 0.4793, 1.0, 0.0006071, 1.0, 1.0, 1.0, 1.0, 1.0, 1.0, 1.0, 0.04231, 0.0, 1.0, 1.0, 1.0, 1.0, 1.0, 1.0, 0.05781, 0.007499, 1.0, 1.0, 1.0, 1.0, 1.0, 1.0, 1.0, 0.05286, 1.0, 1.0, 0.05781, 0.01764, 1.0, 1.0, 1.0, 1.0, 1.0, 1.0, 1.0, 1.0, 1.0, 1.0, 1.0, 0.02029, 1.0, 1.0, 0.4969, 0.4072, 1.0, 1.0, 0.0, 0.0, 0.1384, 1.0, 0.0, 0.07619, 0.05613, 1.0, 0.0, 0.5457, 1.0, 1.0, 0.0, 0.02217, 1.0, 1.0, 1.0, 1.0, 1.0, 1.0, 1.0, 1.0, 1.0, 1.0, 0.0, 0.7529, 1.0, 1.0, 1.0, 0.5457, 1.0, 1.0, 0.0, 0.2705, 1.0, 1.0, 0.05127, 0.3185, 1.0, 1.0, 1.0, 0.5149, 1.0, 1.0, 0.0, 0.0648, 1.0, 1.0, 1.0, 1.0, 1.0, 1.0, 1.0, 1.0, 1.0, 1.0, 0.6724, 0.2831, 1.0, 1.0, 1.0, 0.2384, 1.0, 1.0, 0.0, 0.0, 1.0, 1.0, 0.0, 0.0, 1.0, 1.0, 1.0, 0.1946, 1.0, 1.0, 0.0, 0.0, 1.0, 1.0, 1.0, 0.305, 1.0, 1.0, 1.0, 0.3813, 1.0, 1.0, 0.0, 0.0, 1.0, 1.0, 1.0, 1.0, 1.0, 1.0, 0.001821, 0.005182, 1.0, 1.0, 1.0, 0.001518, 1.0, 1.0, 1.0, 1.0, 1.0, 1.0, 0.004025, 0.005182, 1.0, 1.0, 1.0, 0.3813, 1.0, 1.0, 1.0, 1.0, 1.0, 1.0, 1.0, 0.001518, 1.0, 1.0, 1.0, 0.3278, 1.0, 1.0, 0.0, 0.006995, 1.0, 1.0, 0.0, 0.008568, 1.0, 1.0, 1.0, 0.305, 1.0, 1.0, 0.0, 0.0382, 1.0, 1.0, 0.1329, 1.0, 1.0, 1.0, 1.0, 1.0, 1.0, 1.0, 0.3095, 0.09531, 1.0, 1.0, 1.0, 1.0, 1.0, 1.0, 0.3231, 0.02416, 1.0, 1.0, 1.0, 1.0, 1.0, 1.0, 1.0, 0.1046, 1.0, 1.0, 0.3231, 0.1274, 1.0, 1.0, 1.0, 1.0, 1.0, 1.0, 1.0, 1.0, 1.0, 1.0, 1.0, 0.3564, 1.0, 1.0, 1.0, 0.0, 1.0, 1.0, 0.0, 0.04092, 1.0, 1.0, 0.0, 1.0, 1.0, 1.0, 1.0, 0.1529, 1.0, 1.0, 0.0, 0.0, 1.0, 1.0, 1.0, 0.7835, 1.0, 1.0, 1.0, 0.2051, 1.0, 1.0, 0.0, 0.0, 1.0, 1.0, 1.0, 0.1529, 1.0, 1.0, 0.0, 1.0, 1.0, 1.0, 0.02122, 0.8879, 1.0, 1.0, 1.0, 0.7991, 1.0, 1.0, 0.0, 0.1912, 1.0, 1.0, 1.0, 1.0, 1.0, 1.0, 1.0, 1.0, 1.0, 1.0, 1.0, 0.01096, 1.0, 1.0, 1.0, 1.0, 1.0, 1.0, 0.0, 0.1746, 1.0, 1.0, 0.0, 0.06301, 1.0, 1.0, 0.002732, 1.0, 1.0, 1.0, 0.0, 0.3467, 1.0, 1.0, 1.0, 1.0, 1.0, 1.0, 1.0, 0.2664, 1.0, 1.0, 0.0, 0.07421, 1.0, 1.0, 1.0, 1.0, 1.0, 1.0, 0.0, 1.0, 1.0, 1.0, 0.1529, 1.0, 1.0, 1.0, 1.0, 1.0, 1.0, 1.0, 0.0, 1.0, 1.0, 1.0, 1.0, 1.0, 1.0, 1.0, 1.0, 0.05448, 1.0, 1.0, 1.0, 1.0, 1.0, 1.0, 1.0, 1.0, 1.0, 1.0, 0.0, 0.05286, 1.0, 1.0, 0.0, 0.08228, 1.0, 1.0, 1.0, 1.0, 1.0, 1.0, 0.0, 0.0, 1.0, 1.0, 1.0, 0.0, 1.0, 1.0, 1.0, 0.0, 1.0, 1.0, 0.0, 0.0, 1.0, 1.0, 1.0, 1.0, 1.0, 1.0, 0.0, 0.2961, 1.0, 1.0, 1.0, 0.552, 1.0, 1.0, 1.0, 0.4851, 1.0, 1.0, 0.006512, 0.9387, 1.0, 1.0, 1.0, 1.0, 1.0, 1.0, 1.0, 1.0, 1.0, 1.0, 1.0, 1.0, 1.0, 1.0, 1.0, 0.7682, 1.0, 1.0, 0.0, 0.07036, 1.0, 1.0, 0.0, 0.807, 1.0, 1.0, 1.0, 1.0, 1.0, 1.0, 0.0, 0.0648, 1.0, 1.0, 0.8148, 1.0, 1.0, 1.0, 1.0, 1.0, 1.0, 1.0, 0.02416, 0.159, 1.0, 1.0, 1.0, 1.0, 1.0, 1.0, 0.0, 0.2051, 1.0, 1.0, 0.0009106, 0.02519, 1.0, 1.0, 1.0, 0.6867, 1.0, 1.0, 0.02416, 0.03434, 1.0, 1.0, 1.0, 1.0, 1.0, 1.0, 1.0, 1.0, 1.0, 1.0, 1.0, 0.1119, 1.0, 1.0, 1.0, 1.0, 1.0, 1.0, 0.0, 0.3185, 1.0, 1.0, 0.0, 1.0, 1.0, 1.0, 1.0, 1.0, 1.0, 1.0, 0.0, 0.107, 1.0, 1.0, 0.0, 0.01161, 1.0, 1.0, 0.5906, 0.03071, 1.0, 1.0, 0.02122, 0.2961, 1.0, 1.0, 1.0, 1.0, 1.0, 1.0, 0.0006071, 1.0, 1.0, 1.0, 1.0, 1.0, 1.0, 1.0, 1.0, 0.3712, 1.0, 1.0, 0.004025, 1.0, 1.0, 1.0, 1.0, 1.0, 1.0, 1.0, 1.0, 1.0, 1.0, 1.0, 1.0, 0.6376, 1.0, 1.0, 1.0, 0.9647, 1.0, 1.0, 0.0, 0.0, 1.0, 1.0, 0.0, 0.0, 1.0, 1.0, 1.0, 0.4564, 1.0, 1.0, 0.0, 0.01096, 0.02624, 1.0, 1.0, 1.0, 1.0, 1.0, 0.4735, 1.0, 1.0, 1.0, 0.0, 0.0, 1.0, 1.0, 1.0, 1.0, 1.0, 1.0, 0.0, 0.7605, 1.0, 1.0, 0.0, 1.0, 1.0, 1.0, 1.0, 0.1651, 1.0, 1.0, 0.0, 1.0, 1.0, 1.0, 1.0, 1.0, 1.0, 1.0, 1.0, 1.0, 1.0, 1.0, 0.01033, 1.0, 1.0, 1.0, 1.0, 1.0, 1.0, 1.0, 0.0, 0.0, 1.0, 1.0, 0.0003035, 0.0, 1.0, 1.0, 1.0, 1.0, 1.0, 1.0, 0.0, 0.3372, 1.0, 1.0, 1.0, 1.0, 1.0, 1.0, 1.0, 0.01521, 1.0, 1.0, 0.0, 0.04971, 1.0, 1.0, 1.0, 1.0, 1.0, 1.0, 0.0003035, 0.06301, 1.0, 1.0, 0.6867, 1.0, 1.0, 1.0, 1.0, 0.8308, 1.0, 1.0, 0.0003035, 0.4678, 1.0, 1.0, 1.0, 0.01521, 1.0, 1.0, 1.0, 0.01681, 1.0, 1.0, 1.0, 1.0, 1.0, 1.0, 1.0, 0.0, 1.0, 1.0, 0.0, 0.02416, 1.0, 1.0, 0.0, 0.005605, 1.0, 1.0, 1.0, 0.0, 1.0, 1.0, 0.0, 0.0, 1.0, 1.0, 0.07036, 1.0, 1.0, 1.0, 1.0, 0.07619, 1.0, 1.0, 0.007499, 0.0003035, 1.0, 1.0, 1.0, 1.0, 1.0, 1.0, 0.007499, 0.9823, 1.0, 1.0, 1.0, 0.005605, 1.0, 1.0, 1.0, 1.0, 1.0, 1.0, 0.007499, 0.5271, 1.0, 1.0, 1.0, 1.0, 1.0, 1.0, 1.0, 0.3231, 1.0, 1.0, 1.0, 0.005605, 1.0, 1.0, 1.0, 0.003347, 1.0, 1.0, 0.0, 1.0, 1.0, 1.0, 0.0, 1.0, 1.0, 1.0, 1.0, 0.1441, 1.0, 1.0, 0.0, 0.03955, 1.0, 1.0, 1.0, 1.0, 1.0, 1.0, 1.0, 0.3663, 1.0, 1.0, 0.0, 0.1119, 1.0, 1.0, 1.0, 0.1441, 1.0, 1.0, 0.0, 1.0, 1.0, 1.0, 0.0, 1.0, 1.0, 1.0, 1.0, 1.0, 1.0, 1.0, 0.0, 1.0, 1.0, 1.0, 1.0, 0.3663, 1.0, 1.0, 1.0, 0.7605, 1.0, 1.0, 0.1384, 0.7913, 1.0, 1.0, 1.0, 1.0, 1.0, 1.0, 0.0, 0.0, 1.0, 1.0, 0.0, 0.0, 1.0, 1.0, 1.0, 0.2159, 1.0, 1.0, 0.0, 1.0, 1.0, 1.0, 1.0, 1.0, 1.0, 1.0, 1.0, 1.0, 1.0, 1.0, 0.0, 1.0, 1.0, 1.0, 1.0, 0.2159, 1.0, 1.0, 0.0, 1.0, 1.0, 1.0, 0.3231, 1.0, 1.0, 1.0, 1.0, 0.2307, 1.0, 1.0, 0.0, 1.0, 1.0, 1.0, 1.0, 1.0, 1.0, 1.0, 1.0, 0.04817, 1.0, 1.0, 0.9131, 1.0, 1.0, 1.0, 1.0, 0.7379, 1.0, 1.0, 0.0, 0.6939, 1.0, 1.0, 0.0, 0.01764, 1.0, 1.0, 1.0, 0.4508, 1.0, 1.0, 0.0, 1.0, 1.0, 1.0, 1.0, 0.004391, 1.0, 1.0, 1.0, 0.006512, 1.0, 1.0, 0.0, 1.0, 1.0, 1.0, 1.0, 1.0, 1.0, 1.0, 0.0, 0.02519, 1.0, 1.0, 0.0, 0.2831, 1.0, 1.0, 1.0, 0.1356, 1.0, 1.0, 0.0, 1.0, 1.0, 1.0, 1.0, 0.006512, 1.0, 1.0, 1.0, 0.2122, 1.0, 1.0, 0.0, 1.0, 1.0, 1.0, 1.0, 0.01096, 1.0, 1.0, 0.0, 1.0, 1.0, 1.0, 0.001214, 1.0, 1.0, 1.0, 1.0, 0.4233, 1.0, 1.0, 0.0, 0.0, 1.0, 1.0, 1.0, 1.0, 1.0, 1.0, 1.0, 0.7379, 1.0, 1.0, 0.0, 0.0, 1.0, 1.0, 1.0, 0.4233, 1.0, 1.0, 0.003035, 1.0, 1.0, 1.0, 1.0, 1.0, 1.0, 1.0, 1.0, 1.0, 1.0, 1.0, 0.003035, 1.0, 1.0, 1.0, 1.0, 0.5841, 1.0, 1.0, 1.0, 0.3916, 1.0, 1.0, 1.0, 1.0, 1.0, 1.0, 1.0, 0.2747, 1.0, 1.0, 0.0, 0.0009106, 1.0, 1.0, 0.0, 0.0, 1.0, 1.0, 1.0, 0.2016, 1.0, 1.0, 0.0, 1.0, 1.0, 1.0, 1.0, 1.0, 1.0, 1.0, 1.0, 0.227, 1.0, 1.0, 0.0009106, 1.0, 1.0, 1.0, 1.0, 0.2307, 1.0, 1.0, 0.0, 1.0, 1.0, 1.0, 0.004391, 0.2874, 1.0, 1.0, 1.0, 0.3005, 1.0, 1.0, 0.0009106, 1.0, 1.0, 1.0, 1.0, 0.5089, 1.0, 1.0, 1.0, 0.624, 1.0, 1.0, 0.3095, 1.0, 1.0, 1.0, 1.0, 0.001821, 1.0, 1.0, 0.0, 0.0, 1.0, 1.0, 0.0, 0.0, 1.0, 1.0, 0.855, 0.04667, 1.0, 1.0, 0.0, 1.0, 1.0, 1.0, 1.0, 1.0, 1.0, 1.0, 1.0, 0.7529, 1.0, 1.0, 0.0, 1.0, 1.0, 1.0, 1.0, 0.3515, 1.0, 1.0, 0.0, 0.1559, 1.0, 1.0, 0.0, 1.0, 1.0, 1.0, 1.0, 0.162, 1.0, 1.0, 0.0, 1.0, 1.0, 1.0, 1.0, 0.7529, 1.0, 1.0, 1.0, 0.9734, 1.0, 1.0, 0.001214, 1.0, 1.0, 1.0, 1.0, 0.9301, 1.0, 1.0, 0.0, 1.0, 1.0, 1.0, 0.0, 0.001214, 1.0, 1.0, 1.0, 0.6376, 1.0, 1.0, 0.0, 0.2122, 1.0, 1.0, 1.0, 0.227, 1.0, 1.0, 1.0, 0.3712, 1.0, 1.0, 0.0, 0.4397, 1.0, 1.0, 1.0, 0.6376, 1.0, 1.0, 0.0, 0.001214, 1.0, 1.0, 0.02956, 0.0, 1.0, 1.0, 1.0, 0.003035, 1.0, 1.0, 0.0, 0.9301, 1.0, 1.0, 1.0, 0.3712, 1.0, 1.0, 1.0, 0.1529, 1.0, 1.0, 0.002428, 1.0, 1.0, 1.0, 1.0, 0.3419, 1.0, 1.0, 0.0, 0.7991, 1.0, 1.0, 0.009134, 1.0, 1.0, 1.0, 1.0, 0.7991, 1.0, 1.0, 0.0, 0.0, 1.0, 1.0, 1.0, 0.05781, 1.0, 1.0, 1.0, 0.1356, 1.0, 1.0, 0.0, 0.0, 1.0, 1.0, 1.0, 1.0, 1.0, 1.0, 0.009134, 1.0, 1.0, 1.0, 1.0, 1.0, 1.0, 1.0, 1.0, 0.3864, 1.0, 1.0, 0.009134, 1.0, 1.0, 1.0, 1.0, 0.1356, 1.0, 1.0, 1.0, 0.016, 1.0, 1.0, 1.0, 1.0, 1.0, 1.0, 1.0, 0.1195, 1.0, 1.0, 0.0, 0.001518, 1.0, 1.0, 0.0, 0.0, 1.0, 1.0, 1.0, 0.3419, 1.0, 1.0, 0.0, 0.6376, 1.0, 1.0, 1.0, 0.8228, 1.0, 1.0, 1.0, 1.0, 1.0, 1.0, 0.0, 1.0, 1.0, 1.0, 1.0, 1.0, 1.0, 1.0, 0.0, 0.1413, 1.0, 1.0, 0.0, 0.1559, 1.0, 1.0, 1.0, 1.0, 1.0, 1.0, 0.0, 0.02519, 1.0, 1.0, 1.0, 1.0, 1.0, 1.0, 1.0, 1.0, 1.0, 1.0, 0.0, 0.05781, 1.0, 1.0, 1.0, 0.3813, 1.0, 1.0, 0.0, 1.0, 1.0, 1.0, 0.0, 0.0, 1.0, 1.0, 1.0, 0.09759, 1.0, 1.0, 0.0, 0.15, 1.0, 1.0, 1.0, 0.6514, 1.0, 1.0, 1.0, 0.3613, 1.0, 1.0, 0.0, 0.2961, 1.0, 1.0, 1.0, 0.2384, 1.0, 1.0, 0.0, 0.03955, 1.0, 1.0, 0.0, 0.09531, 1.0, 1.0, 1.0, 0.8963, 1.0, 1.0, 0.0, 0.2462, 1.0, 1.0, 1.0, 0.3613, 1.0, 1.0, 1.0, 0.4072, 1.0, 1.0, 0.0, 0.1095, 1.0, 1.0, 1.0, 1.0, 1.0, 1.0, 0.0, 0.04374, 1.0, 1.0, 0.0, 0.07819, 1.0, 1.0, 1.0, 1.0, 1.0, 1.0, 0.0, 0.1413, 1.0, 1.0, 1.0, 0.0, 1.0, 1.0, 1.0, 0.0, 1.0, 1.0, 0.2307, 1.0, 1.0, 1.0, 1.0, 1.0, 1.0, 1.0, 0.2307, 1.0, 1.0, 1.0, 0.8632, 1.0, 1.0, 1.0, 1.0, 0.1248, 1.0, 1.0, 0.2307, 1.0, 1.0, 1.0, 1.0, 0.03434, 1.0, 1.0, 1.0, 0.03955, 1.0, 1.0, 1.0, 1.0, 1.0, 1.0, 1.0, 0.02217, 1.0, 1.0, 0.0003035, 0.7529, 1.0, 1.0, 0.0, 0.09306, 1.0, 1.0, 1.0, 0.007499, 1.0, 1.0, 0.0003035, 0.0, 1.0, 1.0, 1.0, 1.0, 1.0, 1.0, 1.0, 1.0, 1.0, 1.0, 0.0, 0.0, 1.0, 1.0, 1.0, 0.007499, 1.0, 1.0, 0.0, 0.5906, 1.0, 1.0, 0.0, 0.107, 1.0, 1.0, 1.0, 0.02624, 1.0, 1.0, 0.0, 0.0319, 1.0, 1.0, 1.0, 1.0, 1.0, 1.0, 1.0, 1.0, 1.0, 1.0, 0.0, 0.0137, 1.0, 1.0, 1.0, 0.007499, 1.0, 1.0, 0.0, 0.6376, 1.0, 1.0, 0.0, 0.005182, 1.0, 1.0, 1.0, 0.2874, 1.0, 1.0, 0.0, 1.0, 1.0, 1.0, 1.0, 1.0, 1.0, 1.0, 1.0, 1.0, 1.0, 1.0, 0.0, 0.1651, 1.0, 1.0, 1.0, 0.2874, 1.0, 1.0, 0.0, 0.005182, 1.0, 1.0, 0.0, 0.008023, 1.0, 1.0, 1.0, 0.956, 1.0, 1.0, 0.0, 0.06125, 1.0, 1.0, 1.0, 0.9301, 1.0, 1.0, 1.0, 0.7011, 1.0, 1.0, 0.0, 0.001821, 1.0, 1.0, 1.0, 1.0, 1.0, 1.0, 0.0, 0.05448, 1.0, 1.0, 0.0, 0.1746, 1.0, 1.0, 1.0, 1.0, 1.0, 1.0, 0.0, 0.001518, 1.0, 1.0, 1.0, 0.4452, 1.0, 1.0, 1.0, 0.0, 1.0, 1.0, 0.0003035, 0.6172, 1.0, 1.0, 1.0, 1.0, 1.0, 1.0, 0.0, 0.2051, 1.0, 1.0, 0.001518, 0.06848, 1.0, 1.0, 1.0, 1.0, 1.0, 1.0, 0.0003035, 1.0, 1.0, 1.0, 1.0, 0.0, 1.0, 1.0, 1.0, 1.0, 1.0, 1.0, 0.01444, 0.2664, 1.0, 1.0, 1.0, 0.009721, 1.0, 1.0, 0.0, 0.4621, 1.0, 1.0, 0.0, 0.147, 1.0, 1.0, 1.0, 0.004025, 1.0, 1.0, 0.0, 0.04817, 1.0, 1.0, 1.0, 1.0, 1.0, 1.0, 1.0, 1.0, 1.0, 1.0, 0.0, 0.009134, 1.0, 1.0, 1.0, 0.2195, 1.0, 1.0, 0.0, 0.01521, 1.0, 1.0, 0.003035, 0.0, 1.0, 1.0, 1.0, 0.227, 1.0, 1.0, 0.0, 0.01681, 1.0, 1.0, 1.0, 1.0, 1.0, 1.0, 1.0, 1.0, 1.0, 1.0, 0.0, 0.0, 1.0, 1.0, 1.0, 0.0, 1.0, 1.0, 0.0, 0.2346, 1.0, 1.0, 0.0, 0.09306, 1.0, 1.0, 1.0, 0.0, 1.0, 1.0, 0.0, 0.02122, 1.0, 1.0, 1.0, 1.0, 1.0, 1.0, 1.0, 1.0, 1.0, 1.0, 0.0, 0.0006071, 1.0, 1.0, 1.0, 0.0, 1.0, 1.0, 0.0, 0.09306, 1.0, 1.0, 0.0, 0.04231, 1.0, 1.0, 1.0, 1.0, 1.0, 1.0, 0.0, 0.0006071, 1.0, 1.0, 1.0, 1.0, 1.0, 1.0, 1.0, 0.2232, 1.0, 1.0, 0.008568, 0.0006071, 1.0, 1.0, 1.0, 1.0, 1.0, 1.0, 0.0, 0.2086, 1.0, 1.0, 0.0, 0.3968, 1.0, 1.0, 1.0, 1.0, 1.0, 1.0, 0.0, 0.1746, 1.0, 1.0, 1.0, 0.0, 1.0, 1.0, 1.0, 0.0, 1.0, 1.0, 0.0, 0.2582, 1.0, 1.0, 1.0, 1.0, 1.0, 1.0, 0.0, 0.402, 1.0, 1.0, 0.0, 0.4179, 1.0, 1.0, 1.0, 0.1119, 1.0, 1.0, 0.0, 0.2582, 1.0, 1.0, 1.0, 0.0, 1.0, 1.0, 1.0, 0.0, 1.0, 1.0, 0.0, 0.3325, 1.0, 1.0, 1.0, 1.0, 1.0, 1.0, 0.0, 0.001821, 1.0, 1.0, 0.0, 0.2462, 1.0, 1.0, 1.0, 1.0, 1.0, 1.0, 0.0, 0.2462, 1.0, 1.0, 1.0, 0.0006071, 1.0, 1.0, 1.0, 0.0003035, 1.0, 1.0, 0.0, 0.3005, 1.0, 1.0, 1.0, 1.0, 1.0, 1.0, 0.0, 0.2462, 1.0, 1.0, 1.0, 0.09531, 1.0, 1.0, 1.0, 0.2232, 1.0, 1.0, 0.0, 1.0, 1.0, 1.0, 1.0, 0.5711, 1.0, 1.0, 1.0, 1.0, 1.0, 1.0, 1.0, 0.2582, 1.0, 1.0, 1.0, 0.0, 1.0, 1.0, 0.0, 0.3095, 1.0, 1.0, 0.0, 0.3325, 1.0, 1.0, 1.0, 0.0, 1.0, 1.0, 0.0, 0.3515, 1.0, 1.0, 1.0, 0.3325, 1.0, 1.0, 1.0, 1.0, 1.0, 1.0, 0.0, 0.3325, 1.0, 1.0, 1.0, 1.0, 1.0, 1.0, 0.0, 0.1221, 1.0, 1.0, 0.0, 0.2384, 1.0, 1.0, 1.0, 0.7913, 1.0, 1.0, 0.0, 0.0006071, 1.0, 1.0, 1.0, 0.2664, 1.0, 1.0, 1.0, 0.08022, 1.0, 1.0, 0.0, 0.0, 1.0, 1.0, 1.0, 1.0, 1.0, 1.0, 0.0, 0.008568, 1.0, 1.0, 0.0, 0.0185, 1.0, 1.0, 1.0, 0.6654, 1.0, 1.0, 0.0, 0.0, 1.0, 1.0, 1.0, 1.0, 1.0, 1.0, 1.0, 1.0, 1.0, 1.0, 0.0, 0.0, 1.0, 1.0, 1.0, 0.6654, 1.0, 1.0, 0.0, 0.02217, 1.0, 1.0, 0.0, 0.03434, 1.0, 1.0, 1.0, 0.0648, 1.0, 1.0, 0.0, 0.2961, 1.0, 1.0, 1.0, 1.0, 1.0, 1.0, 1.0, 0.4735, 1.0, 1.0, 0.0, 0.1714, 1.0, 1.0, 1.0, 1.0, 1.0, 1.0, 0.0, 0.09759, 1.0, 1.0, 0.0, 0.159, 1.0, 1.0, 1.0, 1.0, 1.0, 1.0, 0.0, 0.9734, 1.0, 1.0, 1.0, 0.006512, 1.0, 1.0, 1.0, 0.0, 1.0, 1.0, 0.0, 0.7991, 1.0, 1.0, 1.0, 1.0, 1.0, 1.0, 0.0, 0.1946, 1.0, 1.0, 0.1248, 0.1812, 1.0, 1.0, 1.0, 0.1441, 1.0, 1.0, 0.0, 0.6172, 1.0, 1.0, 1.0, 0.2831, 1.0, 1.0, 1.0, 0.1651, 1.0, 1.0, 0.1248, 0.3185, 1.0, 1.0, 1.0, 0.0, 1.0, 1.0, 0.0, 0.117, 1.0, 1.0, 0.0, 0.3185, 1.0, 1.0, 1.0, 0.0, 1.0, 1.0, 0.0, 0.2086, 1.0, 1.0, 1.0, 0.02519, 1.0, 1.0, 1.0, 0.1714, 1.0, 1.0, 0.0, 0.1812, 1.0, 1.0, 1.0, 0.006512, 1.0, 1.0, 0.0, 1.0, 1.0, 1.0, 0.006049, 1.0, 1.0, 1.0, 1.0, 0.04667, 1.0, 1.0, 0.0, 1.0, 1.0, 1.0, 1.0, 1.0, 1.0, 1.0, 1.0, 0.4564, 1.0, 1.0, 0.006049, 1.0, 1.0, 1.0, 1.0, 0.006049, 1.0, 1.0, 0.0, 0.009134, 1.0, 1.0, 0.0, 0.004391, 1.0, 1.0, 1.0, 0.04971, 1.0, 1.0, 0.0, 0.2747, 1.0, 1.0, 1.0, 0.1441, 1.0, 1.0, 1.0, 0.4179, 1.0, 1.0, 0.0, 0.5395, 1.0, 1.0, 1.0, 0.04971, 1.0, 1.0, 0.0, 0.162, 1.0, 1.0, 0.0, 0.2874, 1.0, 1.0, 1.0, 0.01681, 1.0, 1.0, 0.0, 0.8388, 1.0, 1.0, 1.0, 0.4179, 1.0, 1.0, 1.0, 1.0, 1.0, 1.0, 0.0, 1.0, 1.0, 1.0, 1.0, 0.01938, 1.0, 1.0, 0.0, 0.1946, 1.0, 1.0, 0.0, 0.159, 1.0, 1.0, 1.0, 0.117, 1.0, 1.0, 0.0, 0.1912, 1.0, 1.0, 1.0, 1.0, 1.0, 1.0, 1.0, 0.0648, 1.0, 1.0, 0.0, 0.008023, 1.0, 1.0, 1.0, 0.4452, 1.0, 1.0, 0.0, 0.2346, 1.0, 1.0, 0.0, 0.1329, 1.0, 1.0, 1.0, 1.0, 1.0, 1.0, 0.0, 0.2346, 1.0, 1.0, 1.0, 0.3968, 1.0, 1.0, 1.0, 0.05127, 1.0, 1.0, 0.0, 0.1329, 1.0, 1.0, 1.0, 0.2384, 1.0, 1.0, 0.0, 0.162, 1.0, 1.0, 0.0, 0.07619, 1.0, 1.0, 1.0, 1.0, 1.0, 1.0, 0.0, 0.162, 1.0, 1.0, 1.0, 0.004391, 1.0, 1.0, 1.0, 0.2232, 1.0, 1.0, 0.0, 0.07421, 1.0, 1.0, 1.0, 1.0, 1.0, 1.0, 0.0, 0.07619, 1.0, 1.0, 0.0, 0.5457, 1.0, 1.0, 1.0, 1.0, 1.0, 1.0, 0.0, 0.06848, 1.0, 1.0, 1.0, 0.05951, 1.0, 1.0, 1.0, 0.2307, 1.0, 1.0, 0.0, 0.1559, 1.0, 1.0, 0.0, 0.0, 0.0, 1.0, 0.0, 0.0, 0.0, 1.0, 0.0, 0.0, 0.0, 1.0, 0.0, 0.0, 0.0, 1.0, 0.0, 0.0, 0.0, 1.0, 0.0, 0.0, 0.0, 1.0, 0.0, 0.0, 0.0, 1.0, 0.0, 0.0, 0.0, 1.0, 0.0, 0.0, 0.0, 1.0, 0.0, 0.0, 0.0, 1.0, 0.0, 0.0, 0.0, 1.0, 0.0, 0.0, 0.0, 1.0, 0.0, 0.0, 0.0, 1.0, 0.0, 0.0, 0.0, 1.0, 0.0, 0.0, 0.0, 1.0, 0.0, 0.0, 0.0, 1.0, 0.0, 0.0, 0.0, 1.0, 0.0, 0.0, 0.0, 1.0, 0.0, 0.0, 0.0, 1.0, 0.0, 0.0, 0.0, 1.0, 0.0, 0.0, 0.0, 1.0, 0.0, 0.0, 0.0, 1.0, 0.0, 0.0, 0.0, 1.0, 0.0, 0.0, 0.0, 1.0])
me_fir.materials.append(mat_branch)
me_fir.materials.append(mat_bark)
me_fir.use_remesh_preserve_volume = False
me_fir.use_remesh_preserve_attributes = False
me_fir.use_mirror_vertex_groups = False
me_fir.update()

# ---- objects
ob_hemi = bpy.data.objects.new('Hemi', light_hemi)
ob_base01 = bpy.data.objects.new('base01', None)
ob_detail128 = bpy.data.objects.new('detail128', None)
ob_start01 = bpy.data.objects.new('start01', None)
ob_fir = bpy.data.objects.new('fir', me_fir)
ob_camera1 = bpy.data.objects.new('Camera1', cam_camera_001)
ob_camera2 = bpy.data.objects.new('Camera2', cam_camera)

# ---- transforms, parenting, visibility, modifiers, constraints
ob_hemi.location = (-2.606, 8.15, -2.288)
ob_hemi.lineart.crease_threshold = 0.0
ob_base01.location = (0.0, 0.0, 0.0)
ob_base01.empty_image_offset = (0.0, 0.0)
ob_base01.lineart.crease_threshold = 0.0
ob_detail128.parent = ob_base01
ob_detail128.location = (0.0, 0.0, 0.0)
ob_detail128.empty_image_offset = (0.0, 0.0)
ob_detail128.lineart.crease_threshold = 0.0
ob_start01.parent = ob_base01
ob_start01.location = (0.0, 0.0, 0.0)
ob_start01.empty_image_offset = (0.0, 0.0)
ob_start01.lineart.crease_threshold = 0.0
ob_fir.parent = ob_start01
ob_fir.location = (0.0, 0.0, 0.0)
ob_fir.lineart.crease_threshold = 0.0
ob_camera1.location = (0.5383, -21.91, 7.892)
ob_camera1.rotation_euler = (1.571, 0.0, 0.0)
ob_camera1.lineart.crease_threshold = 0.0
ob_camera2.location = (-19.57, -0.6381, 7.83)
ob_camera2.rotation_euler = (1.571, 0.0, -1.571)
ob_camera2.lineart.crease_threshold = 0.0

# ---- collection membership
col_collection_1.objects.link(ob_hemi)
col_collection_1.objects.link(ob_base01)
col_collection_1.objects.link(ob_detail128)
col_collection_1.objects.link(ob_start01)
col_collection_1.objects.link(ob_fir)
col_collection_1.objects.link(ob_camera1)
col_collection_1.objects.link(ob_camera2)

# ---- scene / render settings (as saved in the file)
scene.camera = ob_camera2
scene.frame_start = 1; scene.frame_end = 250; scene.frame_set(2)
scene.render.engine = 'BLENDER_EEVEE_NEXT'
scene.render.image_settings.color_mode = 'RGB'
scene.render.image_settings.compression = 90
scene.render.resolution_percentage = 50
scene.render.dither_intensity = 0.0
scene.render.film_transparent = True
scene.render.bake_margin = 2
scene.render.bake_bias = 0.0
scene.cycles.use_denoising = False
scene.cycles.samples = 10
scene.cycles.sampling_pattern = 'TABULATED_SOBOL'
scene.cycles.light_sampling_threshold = 0.0
scene.cycles.use_adaptive_sampling = False
scene.cycles.use_light_tree = False
scene.cycles.blur_glossy = 0.0
scene.cycles.volume_bounces = 1
scene.cycles.pixel_filter_type = 'GAUSSIAN'
scene.cycles.sample_clamp_indirect = 0.0
scene.view_settings.view_transform = 'Standard'
bpy.context.view_layer.update()
